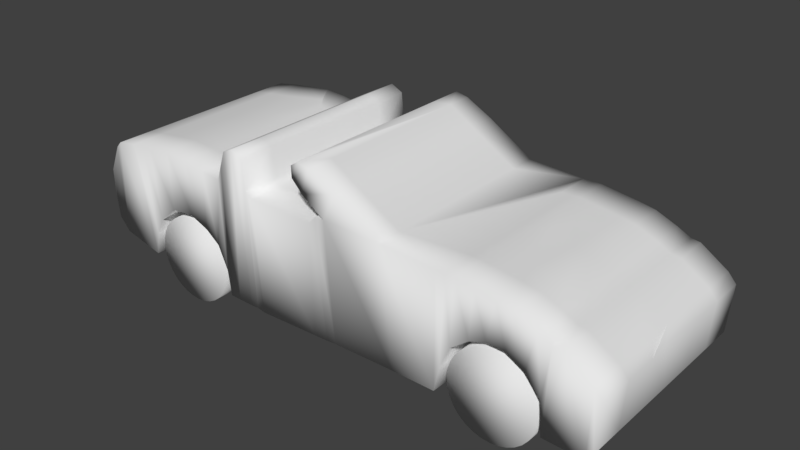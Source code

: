 # Source: Car3.blend  (saved by Blender 2.79.0; exported with 4.5.12 LTS)
import bpy
from mathutils import Matrix  # noqa: F401  (used for matrix-valued properties, if any)

bpy.ops.wm.read_factory_settings(use_empty=True)
scene = bpy.context.scene
scene.name = 'Scene'

# ---- collections
col_collection_1 = bpy.data.collections.new('Collection 1'); scene.collection.children.link(col_collection_1)

# ---- materials (node trees are filled in below, after node groups)
mat_car = bpy.data.materials.new('Car')
mat_car.alpha_threshold = 0.0
mat_car.use_transparent_shadow = False
mat_car.roughness = 0.5
mat_car.line_color = (0.0, 0.0, 0.0, 1.0)

# ---- material node trees

# ---- world
world_world = bpy.data.worlds.new('World'); scene.world = world_world
world_world.color = (0.05088, 0.05088, 0.05088)
world_world.use_sun_shadow = False
world_world.sun_shadow_jitter_overblur = 0.0
world_world.cycles.sampling_method = 'MANUAL'

# ---- meshes
me_cylinder_003 = bpy.data.meshes.new('Cylinder.003')
me_cylinder_003.from_pydata([(0.0, 0.6185, -0.2641), (0.0, 0.6185, 0.2641), (0.1207, 0.6066, -0.2641), (0.1207, 0.6066, 0.2641), (0.2367, 0.5714, -0.2641), (0.2367, 0.5714, 0.2641), (0.3436, 0.5143, -0.2641), (0.3436, 0.5143, 0.2641), (0.4374, 0.4374, -0.2641), (0.4374, 0.4374, 0.2641), (0.5143, 0.3436, -0.2641), (0.5143, 0.3436, 0.2641), (0.5714, 0.2367, -0.2641), (0.5714, 0.2367, 0.2641), (0.6066, 0.1207, -0.2641), (0.6066, 0.1207, 0.2641), (0.6185, 4.67e-08, -0.2641), (0.6185, 4.67e-08, 0.2641), (0.6066, -0.1207, -0.2641), (0.6066, -0.1207, 0.2641), (0.5714, -0.2367, -0.2641), (0.5714, -0.2367, 0.2641), (0.5143, -0.3436, -0.2641), (0.5143, -0.3436, 0.2641), (0.4374, -0.4374, -0.2641), (0.4374, -0.4374, 0.2641), (0.3436, -0.5143, -0.2641), (0.3436, -0.5143, 0.2641), (0.2367, -0.5714, -0.2641), (0.2367, -0.5714, 0.2641), (0.1207, -0.6066, -0.2641), (0.1207, -0.6066, 0.2641), (-2.015e-07, -0.6185, -0.2641), (-2.015e-07, -0.6185, 0.2641), (-0.1207, -0.6066, -0.2641), (-0.1207, -0.6066, 0.2641), (-0.2367, -0.5714, -0.2641), (-0.2367, -0.5714, 0.2641), (-0.3436, -0.5143, -0.2641), (-0.3436, -0.5143, 0.2641), (-0.4374, -0.4374, -0.2641), (-0.4374, -0.4374, 0.2641), (-0.5143, -0.3436, -0.2641), (-0.5143, -0.3436, 0.2641), (-0.5714, -0.2367, -0.2641), (-0.5714, -0.2367, 0.2641), (-0.6066, -0.1207, -0.2641), (-0.6066, -0.1207, 0.2641), (-0.6185, 5.973e-07, -0.2641), (-0.6185, 5.973e-07, 0.2641), (-0.6066, 0.1207, -0.2641), (-0.6066, 0.1207, 0.2641), (-0.5714, 0.2367, -0.2641), (-0.5714, 0.2367, 0.2641), (-0.5143, 0.3436, -0.2641), (-0.5143, 0.3436, 0.2641), (-0.4374, 0.4374, -0.2641), (-0.4374, 0.4374, 0.2641), (-0.3436, 0.5143, -0.2641), (-0.3436, 0.5143, 0.2641), (-0.2367, 0.5714, -0.2641), (-0.2367, 0.5714, 0.2641), (-0.1207, 0.6066, -0.2641), (-0.1207, 0.6066, 0.2641)], [], [(0, 1, 3, 2), (2, 3, 5, 4), (4, 5, 7, 6), (6, 7, 9, 8), (8, 9, 11, 10), (10, 11, 13, 12), (12, 13, 15, 14), (14, 15, 17, 16), (16, 17, 19, 18), (18, 19, 21, 20), (20, 21, 23, 22), (22, 23, 25, 24), (24, 25, 27, 26), (26, 27, 29, 28), (28, 29, 31, 30), (30, 31, 33, 32), (32, 33, 35, 34), (34, 35, 37, 36), (36, 37, 39, 38), (38, 39, 41, 40), (40, 41, 43, 42), (42, 43, 45, 44), (44, 45, 47, 46), (46, 47, 49, 48), (48, 49, 51, 50), (50, 51, 53, 52), (52, 53, 55, 54), (54, 55, 57, 56), (56, 57, 59, 58), (58, 59, 61, 60), (3, 1, 63, 61, 59, 57, 55, 53, 51, 49, 47, 45, 43, 41, 39, 37, 35, 33, 31, 29, 27, 25, 23, 21, 19, 17, 15, 13, 11, 9, 7, 5), (60, 61, 63, 62), (62, 63, 1, 0), (0, 2, 4, 6, 8, 10, 12, 14, 16, 18, 20, 22, 24, 26, 28, 30, 32, 34, 36, 38, 40, 42, 44, 46, 48, 50, 52, 54, 56, 58, 60, 62)])
me_cylinder_003.polygons.foreach_set('use_smooth', [True] * 34)
_uv = me_cylinder_003.uv_layers.new(name='UVMap')
_uv.uv.foreach_set('vector', [0.1635, 0.6977, 0.1635, 0.9964, 0.1361, 0.9964, 0.1361, 0.6977, 0.1361, 0.6977, 0.1361, 0.9964, 0.1093, 0.9964, 0.1093, 0.6977, 0.1093, 0.6977, 0.1093, 0.9964, 0.08409, 0.9964, 0.08409, 0.6977, 0.08409, 0.6977, 0.08409, 0.9964, 0.06137, 0.9964, 0.06137, 0.6977, 0.06137, 0.6977, 0.06137, 0.9964, 0.04205, 0.9964, 0.04205, 0.6977, 0.2891, 0.6656, 0.2891, 1.0, 0.2549, 1.0, 0.2549, 0.6656, 0.2549, 0.6656, 0.2549, 1.0, 0.217, 1.0, 0.217, 0.6656, 0.217, 0.6656, 0.217, 1.0, 0.1767, 1.0, 0.1767, 0.6656, 0.1767, 0.6656, 0.1767, 1.0, 0.1356, 1.0, 0.1356, 0.6656, 0.1356, 0.6656, 0.1356, 1.0, 0.09526, 1.0, 0.09526, 0.6656, 0.09526, 0.6656, 0.09526, 1.0, 0.0573, 1.0, 0.0573, 0.6656, 0.0573, 0.6656, 0.0573, 1.0, 0.02314, 1.0, 0.02314, 0.6656, -0.001219, 0.995, -0.001219, 0.696, 0.01702, 0.696, 0.01702, 0.995, 0.01702, 0.995, 0.01702, 0.696, 0.03729, 0.696, 0.03729, 0.995, 0.03729, 0.995, 0.03729, 0.696, 0.05881, 0.696, 0.05881, 0.995, 0.05881, 0.995, 0.05881, 0.696, 0.08075, 0.696, 0.08075, 0.995, 0.08075, 0.995, 0.08075, 0.696, 0.1023, 0.696, 0.1023, 0.995, 0.1023, 0.995, 0.1023, 0.696, 0.1225, 0.696, 0.1225, 0.995, 0.1225, 0.995, 0.1225, 0.696, 0.1408, 0.696, 0.1408, 0.995, 0.1408, 0.995, 0.1408, 0.696, 0.1563, 0.696, 0.1563, 0.995, 0.1563, 0.995, 0.1563, 0.696, 0.1745, 0.696, 0.1745, 0.995, 0.1745, 0.995, 0.1745, 0.696, 0.1948, 0.696, 0.1948, 0.995, 0.1948, 0.995, 0.1948, 0.696, 0.2163, 0.696, 0.2163, 0.995, 0.2163, 0.995, 0.2163, 0.696, 0.2383, 0.696, 0.2383, 0.995, 0.2383, 0.995, 0.2383, 0.696, 0.2598, 0.696, 0.2598, 0.995, 0.2598, 0.995, 0.2598, 0.696, 0.28, 0.696, 0.28, 0.995, 0.28, 0.995, 0.28, 0.696, 0.2983, 0.696, 0.2983, 0.995, 0.2983, 0.995, 0.2983, 0.696, 0.3138, 0.696, 0.3138, 0.995, 0.2575, 0.6977, 0.2575, 0.9964, 0.2382, 0.9964, 0.2382, 0.6977, 0.2382, 0.6977, 0.2382, 0.9964, 0.2155, 0.9964, 0.2155, 0.6977, 0.7356, 0.2933, 0.7155, 0.288, 0.6965, 0.2776, 0.6794, 0.2625, 0.6649, 0.2433, 0.6535, 0.2207, 0.6456, 0.1956, 0.6416, 0.1689, 0.6416, 0.1418, 0.6456, 0.1151, 0.6535, 0.09, 0.6649, 0.06741, 0.6794, 0.04819, 0.6965, 0.03309, 0.7155, 0.0227, 0.7356, 0.01739, 0.7562, 0.01739, 0.7763, 0.0227, 0.7953, 0.03309, 0.8124, 0.04819, 0.8269, 0.06741, 0.8383, 0.09, 0.8462, 0.1151, 0.8502, 0.1418, 0.8502, 0.1689, 0.8462, 0.1956, 0.8383, 0.2207, 0.8269, 0.2433, 0.8124, 0.2625, 0.7953, 0.2776, 0.7763, 0.288, 0.7562, 0.2933, 0.2155, 0.6977, 0.2155, 0.9964, 0.1903, 0.9964, 0.1903, 0.6977, 0.1903, 0.6977, 0.1903, 0.9964, 0.1635, 0.9964, 0.1635, 0.6977, 0.6394, 0.1708, 0.6394, 0.1437, 0.6434, 0.1171, 0.6511, 0.09199, 0.6624, 0.06942, 0.6768, 0.05023, 0.6937, 0.03515, 0.7125, 0.02476, 0.7325, 0.01946, 0.7528, 0.01946, 0.7727, 0.02476, 0.7915, 0.03515, 0.8084, 0.05023, 0.8228, 0.06942, 0.8341, 0.09199, 0.8419, 0.1171, 0.8459, 0.1437, 0.8459, 0.1708, 0.8419, 0.1975, 0.8341, 0.2225, 0.8228, 0.2451, 0.8084, 0.2643, 0.7915, 0.2794, 0.7727, 0.2898, 0.7528, 0.2951, 0.7325, 0.2951, 0.7125, 0.2898, 0.6937, 0.2794, 0.6768, 0.2643, 0.6624, 0.2451, 0.6511, 0.2225, 0.6434, 0.1975])
me_cylinder_003.use_remesh_preserve_volume = False
me_cylinder_003.use_remesh_preserve_attributes = False
me_cylinder_003.use_mirror_vertex_groups = False
me_cylinder_003.update()
me_cylinder_002 = bpy.data.meshes.new('Cylinder.002')
me_cylinder_002.from_pydata([(0.0, 0.6185, -0.2641), (0.0, 0.6185, 0.2641), (0.1207, 0.6066, -0.2641), (0.1207, 0.6066, 0.2641), (0.2367, 0.5714, -0.2641), (0.2367, 0.5714, 0.2641), (0.3436, 0.5143, -0.2641), (0.3436, 0.5143, 0.2641), (0.4374, 0.4374, -0.2641), (0.4374, 0.4374, 0.2641), (0.5143, 0.3436, -0.2641), (0.5143, 0.3436, 0.2641), (0.5714, 0.2367, -0.2641), (0.5714, 0.2367, 0.2641), (0.6066, 0.1207, -0.2641), (0.6066, 0.1207, 0.2641), (0.6185, 4.67e-08, -0.2641), (0.6185, 4.67e-08, 0.2641), (0.6066, -0.1207, -0.2641), (0.6066, -0.1207, 0.2641), (0.5714, -0.2367, -0.2641), (0.5714, -0.2367, 0.2641), (0.5143, -0.3436, -0.2641), (0.5143, -0.3436, 0.2641), (0.4374, -0.4374, -0.2641), (0.4374, -0.4374, 0.2641), (0.3436, -0.5143, -0.2641), (0.3436, -0.5143, 0.2641), (0.2367, -0.5714, -0.2641), (0.2367, -0.5714, 0.2641), (0.1207, -0.6066, -0.2641), (0.1207, -0.6066, 0.2641), (-2.015e-07, -0.6185, -0.2641), (-2.015e-07, -0.6185, 0.2641), (-0.1207, -0.6066, -0.2641), (-0.1207, -0.6066, 0.2641), (-0.2367, -0.5714, -0.2641), (-0.2367, -0.5714, 0.2641), (-0.3436, -0.5143, -0.2641), (-0.3436, -0.5143, 0.2641), (-0.4374, -0.4374, -0.2641), (-0.4374, -0.4374, 0.2641), (-0.5143, -0.3436, -0.2641), (-0.5143, -0.3436, 0.2641), (-0.5714, -0.2367, -0.2641), (-0.5714, -0.2367, 0.2641), (-0.6066, -0.1207, -0.2641), (-0.6066, -0.1207, 0.2641), (-0.6185, 5.973e-07, -0.2641), (-0.6185, 5.973e-07, 0.2641), (-0.6066, 0.1207, -0.2641), (-0.6066, 0.1207, 0.2641), (-0.5714, 0.2367, -0.2641), (-0.5714, 0.2367, 0.2641), (-0.5143, 0.3436, -0.2641), (-0.5143, 0.3436, 0.2641), (-0.4374, 0.4374, -0.2641), (-0.4374, 0.4374, 0.2641), (-0.3436, 0.5143, -0.2641), (-0.3436, 0.5143, 0.2641), (-0.2367, 0.5714, -0.2641), (-0.2367, 0.5714, 0.2641), (-0.1207, 0.6066, -0.2641), (-0.1207, 0.6066, 0.2641)], [], [(0, 1, 3, 2), (2, 3, 5, 4), (4, 5, 7, 6), (6, 7, 9, 8), (8, 9, 11, 10), (10, 11, 13, 12), (12, 13, 15, 14), (14, 15, 17, 16), (16, 17, 19, 18), (18, 19, 21, 20), (20, 21, 23, 22), (22, 23, 25, 24), (24, 25, 27, 26), (26, 27, 29, 28), (28, 29, 31, 30), (30, 31, 33, 32), (32, 33, 35, 34), (34, 35, 37, 36), (36, 37, 39, 38), (38, 39, 41, 40), (40, 41, 43, 42), (42, 43, 45, 44), (44, 45, 47, 46), (46, 47, 49, 48), (48, 49, 51, 50), (50, 51, 53, 52), (52, 53, 55, 54), (54, 55, 57, 56), (56, 57, 59, 58), (58, 59, 61, 60), (3, 1, 63, 61, 59, 57, 55, 53, 51, 49, 47, 45, 43, 41, 39, 37, 35, 33, 31, 29, 27, 25, 23, 21, 19, 17, 15, 13, 11, 9, 7, 5), (60, 61, 63, 62), (62, 63, 1, 0), (0, 2, 4, 6, 8, 10, 12, 14, 16, 18, 20, 22, 24, 26, 28, 30, 32, 34, 36, 38, 40, 42, 44, 46, 48, 50, 52, 54, 56, 58, 60, 62)])
me_cylinder_002.polygons.foreach_set('use_smooth', [True] * 34)
_uv = me_cylinder_002.uv_layers.new(name='UVMap')
_uv.uv.foreach_set('vector', [0.1635, 0.6977, 0.1635, 0.9964, 0.1361, 0.9964, 0.1361, 0.6977, 0.1361, 0.6977, 0.1361, 0.9964, 0.1093, 0.9964, 0.1093, 0.6977, 0.1093, 0.6977, 0.1093, 0.9964, 0.08409, 0.9964, 0.08409, 0.6977, 0.08409, 0.6977, 0.08409, 0.9964, 0.06137, 0.9964, 0.06137, 0.6977, 0.06137, 0.6977, 0.06137, 0.9964, 0.04205, 0.9964, 0.04205, 0.6977, 0.2891, 0.6656, 0.2891, 1.0, 0.2549, 1.0, 0.2549, 0.6656, 0.2549, 0.6656, 0.2549, 1.0, 0.217, 1.0, 0.217, 0.6656, 0.217, 0.6656, 0.217, 1.0, 0.1767, 1.0, 0.1767, 0.6656, 0.1767, 0.6656, 0.1767, 1.0, 0.1356, 1.0, 0.1356, 0.6656, 0.1356, 0.6656, 0.1356, 1.0, 0.09526, 1.0, 0.09526, 0.6656, 0.09526, 0.6656, 0.09526, 1.0, 0.0573, 1.0, 0.0573, 0.6656, 0.0573, 0.6656, 0.0573, 1.0, 0.02314, 1.0, 0.02314, 0.6656, -0.001219, 0.995, -0.001219, 0.696, 0.01702, 0.696, 0.01702, 0.995, 0.01702, 0.995, 0.01702, 0.696, 0.03729, 0.696, 0.03729, 0.995, 0.03729, 0.995, 0.03729, 0.696, 0.05881, 0.696, 0.05881, 0.995, 0.05881, 0.995, 0.05881, 0.696, 0.08075, 0.696, 0.08075, 0.995, 0.08075, 0.995, 0.08075, 0.696, 0.1023, 0.696, 0.1023, 0.995, 0.1023, 0.995, 0.1023, 0.696, 0.1225, 0.696, 0.1225, 0.995, 0.1225, 0.995, 0.1225, 0.696, 0.1408, 0.696, 0.1408, 0.995, 0.1408, 0.995, 0.1408, 0.696, 0.1563, 0.696, 0.1563, 0.995, 0.1563, 0.995, 0.1563, 0.696, 0.1745, 0.696, 0.1745, 0.995, 0.1745, 0.995, 0.1745, 0.696, 0.1948, 0.696, 0.1948, 0.995, 0.1948, 0.995, 0.1948, 0.696, 0.2163, 0.696, 0.2163, 0.995, 0.2163, 0.995, 0.2163, 0.696, 0.2383, 0.696, 0.2383, 0.995, 0.2383, 0.995, 0.2383, 0.696, 0.2598, 0.696, 0.2598, 0.995, 0.2598, 0.995, 0.2598, 0.696, 0.28, 0.696, 0.28, 0.995, 0.28, 0.995, 0.28, 0.696, 0.2983, 0.696, 0.2983, 0.995, 0.2983, 0.995, 0.2983, 0.696, 0.3138, 0.696, 0.3138, 0.995, 0.2575, 0.6977, 0.2575, 0.9964, 0.2382, 0.9964, 0.2382, 0.6977, 0.2382, 0.6977, 0.2382, 0.9964, 0.2155, 0.9964, 0.2155, 0.6977, 0.7356, 0.2933, 0.7155, 0.288, 0.6965, 0.2776, 0.6794, 0.2625, 0.6649, 0.2433, 0.6535, 0.2207, 0.6456, 0.1956, 0.6416, 0.1689, 0.6416, 0.1418, 0.6456, 0.1151, 0.6535, 0.09, 0.6649, 0.06741, 0.6794, 0.04819, 0.6965, 0.03309, 0.7155, 0.0227, 0.7356, 0.01739, 0.7562, 0.01739, 0.7763, 0.0227, 0.7953, 0.03309, 0.8124, 0.04819, 0.8269, 0.06741, 0.8383, 0.09, 0.8462, 0.1151, 0.8502, 0.1418, 0.8502, 0.1689, 0.8462, 0.1956, 0.8383, 0.2207, 0.8269, 0.2433, 0.8124, 0.2625, 0.7953, 0.2776, 0.7763, 0.288, 0.7562, 0.2933, 0.2155, 0.6977, 0.2155, 0.9964, 0.1903, 0.9964, 0.1903, 0.6977, 0.1903, 0.6977, 0.1903, 0.9964, 0.1635, 0.9964, 0.1635, 0.6977, 0.6394, 0.1708, 0.6394, 0.1437, 0.6434, 0.1171, 0.6511, 0.09199, 0.6624, 0.06942, 0.6768, 0.05023, 0.6937, 0.03515, 0.7125, 0.02476, 0.7325, 0.01946, 0.7528, 0.01946, 0.7727, 0.02476, 0.7915, 0.03515, 0.8084, 0.05023, 0.8228, 0.06942, 0.8341, 0.09199, 0.8419, 0.1171, 0.8459, 0.1437, 0.8459, 0.1708, 0.8419, 0.1975, 0.8341, 0.2225, 0.8228, 0.2451, 0.8084, 0.2643, 0.7915, 0.2794, 0.7727, 0.2898, 0.7528, 0.2951, 0.7325, 0.2951, 0.7125, 0.2898, 0.6937, 0.2794, 0.6768, 0.2643, 0.6624, 0.2451, 0.6511, 0.2225, 0.6434, 0.1975])
me_cylinder_002.use_remesh_preserve_volume = False
me_cylinder_002.use_remesh_preserve_attributes = False
me_cylinder_002.use_mirror_vertex_groups = False
me_cylinder_002.update()
me_cylinder_001 = bpy.data.meshes.new('Cylinder.001')
me_cylinder_001.from_pydata([(0.0, 0.6185, -0.2641), (0.0, 0.6185, 0.2641), (0.1207, 0.6066, -0.2641), (0.1207, 0.6066, 0.2641), (0.2367, 0.5714, -0.2641), (0.2367, 0.5714, 0.2641), (0.3436, 0.5143, -0.2641), (0.3436, 0.5143, 0.2641), (0.4374, 0.4374, -0.2641), (0.4374, 0.4374, 0.2641), (0.5143, 0.3436, -0.2641), (0.5143, 0.3436, 0.2641), (0.5714, 0.2367, -0.2641), (0.5714, 0.2367, 0.2641), (0.6066, 0.1207, -0.2641), (0.6066, 0.1207, 0.2641), (0.6185, 4.67e-08, -0.2641), (0.6185, 4.67e-08, 0.2641), (0.6066, -0.1207, -0.2641), (0.6066, -0.1207, 0.2641), (0.5714, -0.2367, -0.2641), (0.5714, -0.2367, 0.2641), (0.5143, -0.3436, -0.2641), (0.5143, -0.3436, 0.2641), (0.4374, -0.4374, -0.2641), (0.4374, -0.4374, 0.2641), (0.3436, -0.5143, -0.2641), (0.3436, -0.5143, 0.2641), (0.2367, -0.5714, -0.2641), (0.2367, -0.5714, 0.2641), (0.1207, -0.6066, -0.2641), (0.1207, -0.6066, 0.2641), (-2.015e-07, -0.6185, -0.2641), (-2.015e-07, -0.6185, 0.2641), (-0.1207, -0.6066, -0.2641), (-0.1207, -0.6066, 0.2641), (-0.2367, -0.5714, -0.2641), (-0.2367, -0.5714, 0.2641), (-0.3436, -0.5143, -0.2641), (-0.3436, -0.5143, 0.2641), (-0.4374, -0.4374, -0.2641), (-0.4374, -0.4374, 0.2641), (-0.5143, -0.3436, -0.2641), (-0.5143, -0.3436, 0.2641), (-0.5714, -0.2367, -0.2641), (-0.5714, -0.2367, 0.2641), (-0.6066, -0.1207, -0.2641), (-0.6066, -0.1207, 0.2641), (-0.6185, 5.973e-07, -0.2641), (-0.6185, 5.973e-07, 0.2641), (-0.6066, 0.1207, -0.2641), (-0.6066, 0.1207, 0.2641), (-0.5714, 0.2367, -0.2641), (-0.5714, 0.2367, 0.2641), (-0.5143, 0.3436, -0.2641), (-0.5143, 0.3436, 0.2641), (-0.4374, 0.4374, -0.2641), (-0.4374, 0.4374, 0.2641), (-0.3436, 0.5143, -0.2641), (-0.3436, 0.5143, 0.2641), (-0.2367, 0.5714, -0.2641), (-0.2367, 0.5714, 0.2641), (-0.1207, 0.6066, -0.2641), (-0.1207, 0.6066, 0.2641)], [], [(0, 1, 3, 2), (2, 3, 5, 4), (4, 5, 7, 6), (6, 7, 9, 8), (8, 9, 11, 10), (10, 11, 13, 12), (12, 13, 15, 14), (14, 15, 17, 16), (16, 17, 19, 18), (18, 19, 21, 20), (20, 21, 23, 22), (22, 23, 25, 24), (24, 25, 27, 26), (26, 27, 29, 28), (28, 29, 31, 30), (30, 31, 33, 32), (32, 33, 35, 34), (34, 35, 37, 36), (36, 37, 39, 38), (38, 39, 41, 40), (40, 41, 43, 42), (42, 43, 45, 44), (44, 45, 47, 46), (46, 47, 49, 48), (48, 49, 51, 50), (50, 51, 53, 52), (52, 53, 55, 54), (54, 55, 57, 56), (56, 57, 59, 58), (58, 59, 61, 60), (3, 1, 63, 61, 59, 57, 55, 53, 51, 49, 47, 45, 43, 41, 39, 37, 35, 33, 31, 29, 27, 25, 23, 21, 19, 17, 15, 13, 11, 9, 7, 5), (60, 61, 63, 62), (62, 63, 1, 0), (0, 2, 4, 6, 8, 10, 12, 14, 16, 18, 20, 22, 24, 26, 28, 30, 32, 34, 36, 38, 40, 42, 44, 46, 48, 50, 52, 54, 56, 58, 60, 62)])
me_cylinder_001.polygons.foreach_set('use_smooth', [True] * 34)
_uv = me_cylinder_001.uv_layers.new(name='UVMap')
_uv.uv.foreach_set('vector', [0.1635, 0.6977, 0.1635, 0.9964, 0.1361, 0.9964, 0.1361, 0.6977, 0.1361, 0.6977, 0.1361, 0.9964, 0.1093, 0.9964, 0.1093, 0.6977, 0.1093, 0.6977, 0.1093, 0.9964, 0.08409, 0.9964, 0.08409, 0.6977, 0.08409, 0.6977, 0.08409, 0.9964, 0.06137, 0.9964, 0.06137, 0.6977, 0.06137, 0.6977, 0.06137, 0.9964, 0.04205, 0.9964, 0.04205, 0.6977, 0.2891, 0.6656, 0.2891, 1.0, 0.2549, 1.0, 0.2549, 0.6656, 0.2549, 0.6656, 0.2549, 1.0, 0.217, 1.0, 0.217, 0.6656, 0.217, 0.6656, 0.217, 1.0, 0.1767, 1.0, 0.1767, 0.6656, 0.1767, 0.6656, 0.1767, 1.0, 0.1356, 1.0, 0.1356, 0.6656, 0.1356, 0.6656, 0.1356, 1.0, 0.09526, 1.0, 0.09526, 0.6656, 0.09526, 0.6656, 0.09526, 1.0, 0.0573, 1.0, 0.0573, 0.6656, 0.0573, 0.6656, 0.0573, 1.0, 0.02314, 1.0, 0.02314, 0.6656, -0.001219, 0.995, -0.001219, 0.696, 0.01702, 0.696, 0.01702, 0.995, 0.01702, 0.995, 0.01702, 0.696, 0.03729, 0.696, 0.03729, 0.995, 0.03729, 0.995, 0.03729, 0.696, 0.05881, 0.696, 0.05881, 0.995, 0.05881, 0.995, 0.05881, 0.696, 0.08075, 0.696, 0.08075, 0.995, 0.08075, 0.995, 0.08075, 0.696, 0.1023, 0.696, 0.1023, 0.995, 0.1023, 0.995, 0.1023, 0.696, 0.1225, 0.696, 0.1225, 0.995, 0.1225, 0.995, 0.1225, 0.696, 0.1408, 0.696, 0.1408, 0.995, 0.1408, 0.995, 0.1408, 0.696, 0.1563, 0.696, 0.1563, 0.995, 0.1563, 0.995, 0.1563, 0.696, 0.1745, 0.696, 0.1745, 0.995, 0.1745, 0.995, 0.1745, 0.696, 0.1948, 0.696, 0.1948, 0.995, 0.1948, 0.995, 0.1948, 0.696, 0.2163, 0.696, 0.2163, 0.995, 0.2163, 0.995, 0.2163, 0.696, 0.2383, 0.696, 0.2383, 0.995, 0.2383, 0.995, 0.2383, 0.696, 0.2598, 0.696, 0.2598, 0.995, 0.2598, 0.995, 0.2598, 0.696, 0.28, 0.696, 0.28, 0.995, 0.28, 0.995, 0.28, 0.696, 0.2983, 0.696, 0.2983, 0.995, 0.2983, 0.995, 0.2983, 0.696, 0.3138, 0.696, 0.3138, 0.995, 0.2575, 0.6977, 0.2575, 0.9964, 0.2382, 0.9964, 0.2382, 0.6977, 0.2382, 0.6977, 0.2382, 0.9964, 0.2155, 0.9964, 0.2155, 0.6977, 0.7356, 0.2933, 0.7155, 0.288, 0.6965, 0.2776, 0.6794, 0.2625, 0.6649, 0.2433, 0.6535, 0.2207, 0.6456, 0.1956, 0.6416, 0.1689, 0.6416, 0.1418, 0.6456, 0.1151, 0.6535, 0.09, 0.6649, 0.06741, 0.6794, 0.04819, 0.6965, 0.03309, 0.7155, 0.0227, 0.7356, 0.01739, 0.7562, 0.01739, 0.7763, 0.0227, 0.7953, 0.03309, 0.8124, 0.04819, 0.8269, 0.06741, 0.8383, 0.09, 0.8462, 0.1151, 0.8502, 0.1418, 0.8502, 0.1689, 0.8462, 0.1956, 0.8383, 0.2207, 0.8269, 0.2433, 0.8124, 0.2625, 0.7953, 0.2776, 0.7763, 0.288, 0.7562, 0.2933, 0.2155, 0.6977, 0.2155, 0.9964, 0.1903, 0.9964, 0.1903, 0.6977, 0.1903, 0.6977, 0.1903, 0.9964, 0.1635, 0.9964, 0.1635, 0.6977, 0.6394, 0.1708, 0.6394, 0.1437, 0.6434, 0.1171, 0.6511, 0.09199, 0.6624, 0.06942, 0.6768, 0.05023, 0.6937, 0.03515, 0.7125, 0.02476, 0.7325, 0.01946, 0.7528, 0.01946, 0.7727, 0.02476, 0.7915, 0.03515, 0.8084, 0.05023, 0.8228, 0.06942, 0.8341, 0.09199, 0.8419, 0.1171, 0.8459, 0.1437, 0.8459, 0.1708, 0.8419, 0.1975, 0.8341, 0.2225, 0.8228, 0.2451, 0.8084, 0.2643, 0.7915, 0.2794, 0.7727, 0.2898, 0.7528, 0.2951, 0.7325, 0.2951, 0.7125, 0.2898, 0.6937, 0.2794, 0.6768, 0.2643, 0.6624, 0.2451, 0.6511, 0.2225, 0.6434, 0.1975])
me_cylinder_001.use_remesh_preserve_volume = False
me_cylinder_001.use_remesh_preserve_attributes = False
me_cylinder_001.use_mirror_vertex_groups = False
me_cylinder_001.update()
me_cylinder = bpy.data.meshes.new('Cylinder')
me_cylinder.from_pydata([(0.0, 0.6185, -0.2641), (0.0, 0.6185, 0.2641), (0.1207, 0.6066, -0.2641), (0.1207, 0.6066, 0.2641), (0.2367, 0.5714, -0.2641), (0.2367, 0.5714, 0.2641), (0.3436, 0.5143, -0.2641), (0.3436, 0.5143, 0.2641), (0.4374, 0.4374, -0.2641), (0.4374, 0.4374, 0.2641), (0.5143, 0.3436, -0.2641), (0.5143, 0.3436, 0.2641), (0.5714, 0.2367, -0.2641), (0.5714, 0.2367, 0.2641), (0.6066, 0.1207, -0.2641), (0.6066, 0.1207, 0.2641), (0.6185, 4.67e-08, -0.2641), (0.6185, 4.67e-08, 0.2641), (0.6066, -0.1207, -0.2641), (0.6066, -0.1207, 0.2641), (0.5714, -0.2367, -0.2641), (0.5714, -0.2367, 0.2641), (0.5143, -0.3436, -0.2641), (0.5143, -0.3436, 0.2641), (0.4374, -0.4374, -0.2641), (0.4374, -0.4374, 0.2641), (0.3436, -0.5143, -0.2641), (0.3436, -0.5143, 0.2641), (0.2367, -0.5714, -0.2641), (0.2367, -0.5714, 0.2641), (0.1207, -0.6066, -0.2641), (0.1207, -0.6066, 0.2641), (-2.015e-07, -0.6185, -0.2641), (-2.015e-07, -0.6185, 0.2641), (-0.1207, -0.6066, -0.2641), (-0.1207, -0.6066, 0.2641), (-0.2367, -0.5714, -0.2641), (-0.2367, -0.5714, 0.2641), (-0.3436, -0.5143, -0.2641), (-0.3436, -0.5143, 0.2641), (-0.4374, -0.4374, -0.2641), (-0.4374, -0.4374, 0.2641), (-0.5143, -0.3436, -0.2641), (-0.5143, -0.3436, 0.2641), (-0.5714, -0.2367, -0.2641), (-0.5714, -0.2367, 0.2641), (-0.6066, -0.1207, -0.2641), (-0.6066, -0.1207, 0.2641), (-0.6185, 5.973e-07, -0.2641), (-0.6185, 5.973e-07, 0.2641), (-0.6066, 0.1207, -0.2641), (-0.6066, 0.1207, 0.2641), (-0.5714, 0.2367, -0.2641), (-0.5714, 0.2367, 0.2641), (-0.5143, 0.3436, -0.2641), (-0.5143, 0.3436, 0.2641), (-0.4374, 0.4374, -0.2641), (-0.4374, 0.4374, 0.2641), (-0.3436, 0.5143, -0.2641), (-0.3436, 0.5143, 0.2641), (-0.2367, 0.5714, -0.2641), (-0.2367, 0.5714, 0.2641), (-0.1207, 0.6066, -0.2641), (-0.1207, 0.6066, 0.2641)], [], [(0, 1, 3, 2), (2, 3, 5, 4), (4, 5, 7, 6), (6, 7, 9, 8), (8, 9, 11, 10), (10, 11, 13, 12), (12, 13, 15, 14), (14, 15, 17, 16), (16, 17, 19, 18), (18, 19, 21, 20), (20, 21, 23, 22), (22, 23, 25, 24), (24, 25, 27, 26), (26, 27, 29, 28), (28, 29, 31, 30), (30, 31, 33, 32), (32, 33, 35, 34), (34, 35, 37, 36), (36, 37, 39, 38), (38, 39, 41, 40), (40, 41, 43, 42), (42, 43, 45, 44), (44, 45, 47, 46), (46, 47, 49, 48), (48, 49, 51, 50), (50, 51, 53, 52), (52, 53, 55, 54), (54, 55, 57, 56), (56, 57, 59, 58), (58, 59, 61, 60), (3, 1, 63, 61, 59, 57, 55, 53, 51, 49, 47, 45, 43, 41, 39, 37, 35, 33, 31, 29, 27, 25, 23, 21, 19, 17, 15, 13, 11, 9, 7, 5), (60, 61, 63, 62), (62, 63, 1, 0), (0, 2, 4, 6, 8, 10, 12, 14, 16, 18, 20, 22, 24, 26, 28, 30, 32, 34, 36, 38, 40, 42, 44, 46, 48, 50, 52, 54, 56, 58, 60, 62)])
me_cylinder.polygons.foreach_set('use_smooth', [True] * 34)
_uv = me_cylinder.uv_layers.new(name='UVMap')
_uv.uv.foreach_set('vector', [0.1635, 0.6977, 0.1635, 0.9964, 0.1361, 0.9964, 0.1361, 0.6977, 0.1361, 0.6977, 0.1361, 0.9964, 0.1093, 0.9964, 0.1093, 0.6977, 0.1093, 0.6977, 0.1093, 0.9964, 0.08409, 0.9964, 0.08409, 0.6977, 0.08409, 0.6977, 0.08409, 0.9964, 0.06137, 0.9964, 0.06137, 0.6977, 0.06137, 0.6977, 0.06137, 0.9964, 0.04205, 0.9964, 0.04205, 0.6977, 0.2891, 0.6656, 0.2891, 1.0, 0.2549, 1.0, 0.2549, 0.6656, 0.2549, 0.6656, 0.2549, 1.0, 0.217, 1.0, 0.217, 0.6656, 0.217, 0.6656, 0.217, 1.0, 0.1767, 1.0, 0.1767, 0.6656, 0.1767, 0.6656, 0.1767, 1.0, 0.1356, 1.0, 0.1356, 0.6656, 0.1356, 0.6656, 0.1356, 1.0, 0.09526, 1.0, 0.09526, 0.6656, 0.09526, 0.6656, 0.09526, 1.0, 0.0573, 1.0, 0.0573, 0.6656, 0.0573, 0.6656, 0.0573, 1.0, 0.02314, 1.0, 0.02314, 0.6656, -0.001219, 0.995, -0.001219, 0.696, 0.01702, 0.696, 0.01702, 0.995, 0.01702, 0.995, 0.01702, 0.696, 0.03729, 0.696, 0.03729, 0.995, 0.03729, 0.995, 0.03729, 0.696, 0.05881, 0.696, 0.05881, 0.995, 0.05881, 0.995, 0.05881, 0.696, 0.08075, 0.696, 0.08075, 0.995, 0.08075, 0.995, 0.08075, 0.696, 0.1023, 0.696, 0.1023, 0.995, 0.1023, 0.995, 0.1023, 0.696, 0.1225, 0.696, 0.1225, 0.995, 0.1225, 0.995, 0.1225, 0.696, 0.1408, 0.696, 0.1408, 0.995, 0.1408, 0.995, 0.1408, 0.696, 0.1563, 0.696, 0.1563, 0.995, 0.1563, 0.995, 0.1563, 0.696, 0.1745, 0.696, 0.1745, 0.995, 0.1745, 0.995, 0.1745, 0.696, 0.1948, 0.696, 0.1948, 0.995, 0.1948, 0.995, 0.1948, 0.696, 0.2163, 0.696, 0.2163, 0.995, 0.2163, 0.995, 0.2163, 0.696, 0.2383, 0.696, 0.2383, 0.995, 0.2383, 0.995, 0.2383, 0.696, 0.2598, 0.696, 0.2598, 0.995, 0.2598, 0.995, 0.2598, 0.696, 0.28, 0.696, 0.28, 0.995, 0.28, 0.995, 0.28, 0.696, 0.2983, 0.696, 0.2983, 0.995, 0.2983, 0.995, 0.2983, 0.696, 0.3138, 0.696, 0.3138, 0.995, 0.2575, 0.6977, 0.2575, 0.9964, 0.2382, 0.9964, 0.2382, 0.6977, 0.2382, 0.6977, 0.2382, 0.9964, 0.2155, 0.9964, 0.2155, 0.6977, 0.7356, 0.2933, 0.7155, 0.288, 0.6965, 0.2776, 0.6794, 0.2625, 0.6649, 0.2433, 0.6535, 0.2207, 0.6456, 0.1956, 0.6416, 0.1689, 0.6416, 0.1418, 0.6456, 0.1151, 0.6535, 0.09, 0.6649, 0.06741, 0.6794, 0.04819, 0.6965, 0.03309, 0.7155, 0.0227, 0.7356, 0.01739, 0.7562, 0.01739, 0.7763, 0.0227, 0.7953, 0.03309, 0.8124, 0.04819, 0.8269, 0.06741, 0.8383, 0.09, 0.8462, 0.1151, 0.8502, 0.1418, 0.8502, 0.1689, 0.8462, 0.1956, 0.8383, 0.2207, 0.8269, 0.2433, 0.8124, 0.2625, 0.7953, 0.2776, 0.7763, 0.288, 0.7562, 0.2933, 0.2155, 0.6977, 0.2155, 0.9964, 0.1903, 0.9964, 0.1903, 0.6977, 0.1903, 0.6977, 0.1903, 0.9964, 0.1635, 0.9964, 0.1635, 0.6977, 0.6394, 0.1708, 0.6394, 0.1437, 0.6434, 0.1171, 0.6511, 0.09199, 0.6624, 0.06942, 0.6768, 0.05023, 0.6937, 0.03515, 0.7125, 0.02476, 0.7325, 0.01946, 0.7528, 0.01946, 0.7727, 0.02476, 0.7915, 0.03515, 0.8084, 0.05023, 0.8228, 0.06942, 0.8341, 0.09199, 0.8419, 0.1171, 0.8459, 0.1437, 0.8459, 0.1708, 0.8419, 0.1975, 0.8341, 0.2225, 0.8228, 0.2451, 0.8084, 0.2643, 0.7915, 0.2794, 0.7727, 0.2898, 0.7528, 0.2951, 0.7325, 0.2951, 0.7125, 0.2898, 0.6937, 0.2794, 0.6768, 0.2643, 0.6624, 0.2451, 0.6511, 0.2225, 0.6434, 0.1975])
me_cylinder.use_remesh_preserve_volume = False
me_cylinder.use_remesh_preserve_attributes = False
me_cylinder.use_mirror_vertex_groups = False
me_cylinder.update()
me_cube = bpy.data.meshes.new('Cube')
me_cube.from_pydata([(-0.104, 1.535, -1.888), (-0.104, -1.535, -1.888), (-1.008, -1.535, -1.913), (-1.008, 1.535, -1.913), (-0.1407, 1.535, -0.324), (-0.1407, -1.535, -0.324), (-1.118, -1.535, -0.2996), (-1.118, 1.535, -0.2996), (-1.129, -1.535, -1.889), (-1.129, 1.535, -1.889), (-1.209, -1.535, -0.2405), (-1.209, 1.535, -0.2405), (-1.24, -1.535, -1.894), (-1.24, 1.535, -1.894), (-1.25, -1.535, 0.1784), (-1.25, 1.535, 0.1784), (-1.464, -1.535, -1.89), (-1.464, 1.535, -1.89), (-1.427, -1.535, 0.2655), (-1.427, 1.535, 0.2655), (-1.623, -1.535, -1.886), (-1.623, 1.535, -1.886), (-1.574, -1.535, 0.198), (-1.574, 1.535, 0.198), (-1.671, -1.535, -1.526), (-1.671, 1.535, -1.526), (-1.645, -1.535, -0.01344), (-1.645, 1.535, -0.01344), (-1.815, -1.535, -1.197), (-1.815, 1.535, -1.197), (-1.718, -1.535, -0.2386), (-1.718, 1.535, -0.2386), (-2.03, -1.535, -1.032), (-2.03, 1.535, -1.032), (-2.017, -1.535, -0.1968), (-2.017, 1.535, -0.1968), (-2.301, -1.535, -0.9201), (-2.301, 1.535, -0.9201), (-2.352, -1.535, -0.1441), (-2.352, 1.535, -0.1441), (-2.671, -1.535, -0.9554), (-2.671, 1.535, -0.9554), (-2.698, -1.535, -0.1204), (-2.698, 1.535, -0.1204), (-2.933, -1.535, -1.187), (-2.933, 1.535, -1.187), (-3.066, -1.535, -0.158), (-3.066, 1.535, -0.158), (-3.065, -1.535, -1.444), (-3.065, 1.535, -1.444), (-3.228, -1.535, -0.1789), (-3.228, 1.535, -0.1789), (-3.125, -1.535, -1.773), (-3.125, 1.535, -1.773), (-3.4, -1.535, -0.2011), (-3.4, 1.535, -0.2011), (-3.733, -1.535, -1.628), (-3.733, 1.535, -1.628), (-3.696, -1.535, -0.2506), (-3.696, 1.535, -0.2506), (-3.896, -1.535, -1.445), (-3.896, 1.535, -1.445), (-3.776, -1.535, -0.3389), (-3.776, 1.535, -0.3389), (-3.938, -1.535, -1.065), (-3.938, 1.535, -1.065), (-3.942, -1.535, -0.7255), (-3.942, 1.535, -0.7255), (0.102, 1.535, -1.883), (0.102, -1.535, -1.883), (-0.03485, 1.535, -0.219), (-0.03485, -1.535, -0.219), (0.244, 1.535, -1.872), (0.244, -1.535, -1.872), (0.1071, 1.535, -0.2073), (0.1071, -1.535, -0.2073), (1.157, 1.535, -1.864), (1.157, -1.535, -1.864), (0.9489, 1.535, -0.2289), (0.9489, -1.535, -0.2289), (-0.232, 1.535, 0.02853), (-0.232, -1.535, 0.02853), (0.2916, 1.535, 0.1779), (0.2915, -1.535, 0.1779), (-0.3859, 1.535, 0.1874), (-0.3859, -1.535, 0.1874), (-0.104, 1.535, 0.3839), (-0.104, -1.535, 0.3839), (-0.3916, 1.535, 0.3501), (-0.3916, -1.535, 0.3501), (-0.2865, 1.535, 0.4228), (-0.2865, -1.535, 0.4228), (1.778, 1.535, -1.87), (1.778, -1.535, -1.87), (1.771, 1.535, -0.2703), (1.771, -1.535, -0.2703), (1.855, 1.535, -1.51), (1.855, -1.535, -1.51), (1.9, 1.535, -0.2697), (1.9, -1.535, -0.2697), (1.999, 1.535, -1.191), (1.999, -1.535, -1.191), (2.027, 1.535, -0.2693), (2.027, -1.535, -0.2693), (2.25, 1.535, -0.9985), (2.25, -1.535, -0.9985), (2.29, 1.535, -0.3067), (2.29, -1.535, -0.3067), (2.479, 1.535, -0.9152), (2.479, -1.535, -0.9152), (2.584, 1.535, -0.3472), (2.584, -1.535, -0.3472), (2.735, 1.535, -0.9267), (2.735, -1.535, -0.9267), (2.81, 1.535, -0.3881), (2.81, -1.535, -0.3881), (2.989, 1.535, -1.075), (2.989, -1.535, -1.075), (3.111, 1.535, -0.5128), (3.111, -1.535, -0.5128), (3.206, 1.535, -1.347), (3.206, -1.535, -1.347), (3.305, 1.535, -0.6082), (3.305, -1.535, -0.6082), (3.236, 1.535, -1.812), (3.236, -1.535, -1.812), (3.435, 1.535, -0.6255), (3.435, -1.535, -0.6255), (3.793, 1.535, -1.836), (3.793, -1.535, -1.836), (3.827, 1.535, -0.885), (3.827, -1.535, -0.885), (3.887, 1.535, -1.71), (3.887, -1.535, -1.71), (3.944, 1.535, -1.018), (3.944, -1.535, -1.018), (0.2916, 1.129, 0.1779), (0.2915, -1.166, 0.1779), (-0.104, 1.17, 0.3839), (-0.104, -1.13, 0.3839), (0.9489, 1.142, -0.2289), (0.9489, -1.144, -0.2289), (-0.104, 1.023, -1.888), (-0.104, 0.5117, -1.888), (-0.104, 1.094e-07, -1.888), (-0.104, -0.5117, -1.888), (-0.104, -1.023, -1.888), (-1.008, -1.023, -1.913), (-1.008, -0.5117, -1.913), (-1.008, 5.835e-07, -1.913), (-1.008, 0.5117, -1.913), (-1.008, 1.023, -1.913), (-0.1407, 1.023, -0.324), (-0.1407, 0.5117, -0.324), (-0.1407, -6.199e-07, -0.324), (-0.1407, -0.5117, -0.324), (-0.1407, -1.023, -0.324), (-1.118, -1.023, -0.2996), (-1.118, -0.5117, -0.2996), (-1.118, 5.47e-07, -0.2996), (-1.118, 0.5117, -0.2996), (-1.118, 1.023, -0.2996), (-1.129, -1.023, -1.889), (-1.129, -0.5117, -1.889), (-1.129, 5.835e-07, -1.889), (-1.129, 0.5117, -1.889), (-1.129, 1.023, -1.889), (-1.209, -1.023, -0.2405), (-1.209, -0.5117, -0.2405), (-1.209, 5.47e-07, -0.2405), (-1.209, 0.5117, -0.2405), (-1.209, 1.023, -0.2405), (-1.24, -1.023, -1.894), (-1.24, -0.5117, -1.894), (-1.24, 5.835e-07, -1.894), (-1.24, 0.5117, -1.894), (-1.24, 1.023, -1.894), (-1.25, -1.023, 0.1784), (-1.25, -0.5117, 0.1784), (-1.25, 4.011e-07, 0.1784), (-1.25, 0.5117, 0.1784), (-1.25, 1.023, 0.1784), (-1.464, -1.023, -1.89), (-1.464, -0.5117, -1.89), (-1.464, 7.293e-07, -1.89), (-1.464, 0.5117, -1.89), (-1.464, 1.023, -1.89), (-1.427, -1.023, 0.2655), (-1.427, -0.5117, 0.2655), (-1.427, 5.47e-07, 0.2655), (-1.427, 0.5117, 0.2655), (-1.427, 1.023, 0.2655), (-1.623, -1.023, -1.886), (-1.623, -0.5117, -1.886), (-1.623, 7.293e-07, -1.886), (-1.623, 0.5117, -1.886), (-1.623, 1.023, -1.886), (-1.574, -1.023, 0.198), (-1.574, -0.5117, 0.198), (-1.574, 5.47e-07, 0.198), (-1.574, 0.5117, 0.198), (-1.574, 1.023, 0.198), (-1.671, -1.023, -1.526), (-1.671, -0.5117, -1.526), (-1.671, 7.293e-07, -1.526), (-1.671, 0.5117, -1.526), (-1.671, 1.023, -1.526), (-1.645, -1.023, -0.01344), (-1.645, -0.5117, -0.01344), (-1.645, 6.564e-07, -0.01344), (-1.645, 0.5117, -0.01344), (-1.645, 1.023, -0.01344), (-1.815, -1.023, -1.197), (-1.815, -0.5117, -1.197), (-1.815, 9.117e-07, -1.197), (-1.815, 0.5117, -1.197), (-1.815, 1.023, -1.197), (-1.718, -1.023, -0.2386), (-1.718, -0.5117, -0.2386), (-1.718, 9.117e-07, -0.2386), (-1.718, 0.5117, -0.2386), (-1.718, 1.023, -0.2386), (-2.03, -1.023, -1.032), (-2.03, -0.5117, -1.032), (-2.03, 1.094e-06, -1.032), (-2.03, 0.5117, -1.032), (-2.03, 1.023, -1.032), (-2.017, -1.023, -0.1968), (-2.017, -0.5117, -0.1968), (-2.017, 1.058e-06, -0.1968), (-2.017, 0.5117, -0.1968), (-2.017, 1.023, -0.1968), (-2.301, -1.023, -0.9201), (-2.301, -0.5117, -0.9201), (-2.301, 1.24e-06, -0.9201), (-2.301, 0.5117, -0.9201), (-2.301, 1.023, -0.9201), (-2.352, -1.023, -0.1441), (-2.352, -0.5117, -0.1441), (-2.352, 1.276e-06, -0.1441), (-2.352, 0.5117, -0.1441), (-2.352, 1.023, -0.1441), (-2.671, -1.023, -0.9554), (-2.671, -0.5117, -0.9554), (-2.671, 1.386e-06, -0.9554), (-2.671, 0.5117, -0.9554), (-2.671, 1.023, -0.9554), (-2.698, -1.023, -0.1204), (-2.698, -0.5117, -0.1204), (-2.698, 1.495e-06, -0.1204), (-2.619, 0.2027, -0.1204), (-2.462, 1.171, -0.1204), (-2.933, -1.023, -1.187), (-2.933, -0.5117, -1.187), (-2.933, 1.677e-06, -1.187), (-2.933, 0.5117, -1.187), (-2.933, 1.023, -1.187), (-3.066, -1.023, -0.158), (-3.066, -0.5117, -0.158), (-3.066, 1.641e-06, -0.158), (-3.066, 0.5117, -0.158), (-3.066, 1.023, -0.158), (-3.065, -1.023, -1.444), (-3.065, -0.5117, -1.444), (-3.065, 1.75e-06, -1.444), (-3.065, 0.5117, -1.444), (-3.065, 1.023, -1.444), (-3.228, -1.023, -0.1789), (-3.228, -0.5117, -0.1789), (-3.228, 1.641e-06, -0.1789), (-3.228, 0.5117, -0.1789), (-3.228, 1.023, -0.1789), (-3.125, -1.023, -1.773), (-3.125, -0.5117, -1.773), (-3.125, 1.75e-06, -1.773), (-3.125, 0.5117, -1.773), (-3.125, 1.023, -1.773), (-3.4, -1.023, -0.2011), (-3.4, -0.5117, -0.2011), (-3.4, 1.641e-06, -0.2011), (-3.4, 0.5117, -0.2011), (-3.4, 1.023, -0.2011), (-3.733, -1.023, -1.628), (-3.733, -0.5117, -1.628), (-3.733, 1.823e-06, -1.628), (-3.733, 0.5117, -1.628), (-3.733, 1.023, -1.628), (-3.696, -1.023, -0.2506), (-3.696, -0.5117, -0.2506), (-3.696, 1.787e-06, -0.2506), (-3.696, 0.5117, -0.2506), (-3.696, 1.023, -0.2506), (-3.896, -1.023, -1.445), (-3.896, -0.5117, -1.445), (-3.896, 1.823e-06, -1.445), (-3.896, 0.5117, -1.445), (-3.896, 1.023, -1.445), (-3.776, -1.023, -0.3389), (-3.776, -0.5117, -0.3389), (-3.776, 1.787e-06, -0.3389), (-3.776, 0.5117, -0.3389), (-3.776, 1.023, -0.3389), (-3.938, -1.023, -1.065), (-3.938, -0.5117, -1.065), (-3.938, 1.823e-06, -1.065), (-3.938, 0.5117, -1.065), (-3.938, 1.023, -1.065), (-3.942, -1.023, -0.7255), (-3.942, -0.7325, -0.6356), (-3.952, 0.2502, -0.8039), (-3.942, 0.5117, -0.7255), (-3.942, 1.023, -0.7255), (0.102, 1.023, -1.883), (0.102, 0.5117, -1.883), (0.102, 7.293e-08, -1.883), (0.102, -0.5117, -1.883), (0.102, -1.023, -1.883), (-0.03485, 1.023, -0.219), (-0.03485, 0.5117, -0.219), (-0.03485, -7.293e-07, -0.219), (-0.03485, -0.5117, -0.219), (-0.03485, -1.023, -0.219), (0.244, 1.023, -1.872), (0.244, 0.5117, -1.872), (0.244, -7.293e-08, -1.872), (0.244, -0.5117, -1.872), (0.244, -1.023, -1.872), (0.1071, 1.023, -0.2073), (0.1071, 0.5117, -0.2073), (0.1071, -7.658e-07, -0.2073), (0.1071, -0.5117, -0.2073), (0.1071, -1.023, -0.2073), (1.157, 1.023, -1.864), (1.157, 0.5117, -1.864), (1.157, -7.658e-07, -1.864), (1.157, -0.5117, -1.864), (1.157, -1.023, -1.864), (-0.232, 1.023, 0.02853), (-0.232, 0.5117, 0.02853), (-0.232, -7.658e-07, 0.02853), (-0.232, -0.5117, 0.02853), (-0.232, -1.023, 0.02853), (-0.3859, 1.023, 0.1874), (-0.3859, 0.5117, 0.1874), (-0.3859, -7.293e-07, 0.1874), (-0.3859, -0.5117, 0.1874), (-0.3859, -1.023, 0.1874), (-0.3916, 1.023, 0.3501), (-0.3916, 0.5117, 0.3501), (-0.3916, -7.293e-07, 0.3501), (-0.3916, -0.5117, 0.3501), (-0.3916, -1.023, 0.3501), (-0.2865, 1.023, 0.4228), (-0.2865, 0.5117, 0.4228), (-0.2865, -1.313e-06, 0.4228), (-0.2865, -0.5117, 0.4228), (-0.2865, -1.023, 0.4228), (1.778, 1.023, -1.87), (1.778, 0.5117, -1.87), (1.778, -1.313e-06, -1.87), (1.778, -0.5117, -1.87), (1.778, -1.023, -1.87), (1.771, 1.023, -0.2703), (1.771, 0.5117, -0.2703), (1.771, -2.042e-06, -0.2703), (1.771, -0.5117, -0.2703), (1.771, -1.023, -0.2703), (1.855, 1.023, -1.51), (1.855, 0.5117, -1.51), (1.855, -1.349e-06, -1.51), (1.855, -0.5117, -1.51), (1.855, -1.023, -1.51), (1.9, 1.023, -0.2697), (1.9, 0.5117, -0.2697), (1.9, -2.042e-06, -0.2697), (1.9, -0.5117, -0.2697), (1.9, -1.023, -0.2697), (1.999, 1.023, -1.191), (1.999, 0.5117, -1.191), (1.999, -1.75e-06, -1.191), (1.999, -0.5117, -1.191), (1.999, -1.023, -1.191), (2.027, 1.023, -0.2693), (2.027, 0.5117, -0.2693), (2.027, -2.37e-06, -0.2693), (2.027, -0.5117, -0.2693), (2.027, -1.023, -0.2693), (2.25, 1.023, -0.9985), (2.25, 0.5117, -0.9985), (2.25, -2.188e-06, -0.9985), (2.25, -0.5117, -0.9985), (2.25, -1.023, -0.9985), (2.29, 1.023, -0.3067), (2.29, 0.5117, -0.3067), (2.188, 0.1472, -0.3067), (2.29, -0.5117, -0.3067), (2.29, -1.023, -0.3067), (2.479, 1.023, -0.9152), (2.479, 0.5117, -0.9152), (2.479, -2.699e-06, -0.9152), (2.479, -0.5117, -0.9152), (2.479, -1.023, -0.9152), (2.584, 1.023, -0.3472), (2.584, 0.5117, -0.3472), (2.584, -3.209e-06, -0.3472), (2.482, -0.6883, -0.3472), (2.584, -1.023, -0.3472), (2.735, 1.023, -0.9267), (2.735, 0.5117, -0.9267), (2.735, -2.844e-06, -0.9267), (2.735, -0.5117, -0.9267), (2.735, -1.023, -0.9267), (2.81, 1.023, -0.3881), (2.81, 0.5117, -0.3881), (2.81, -3.501e-06, -0.3881), (2.945, -0.7472, -0.3881), (2.81, -1.023, -0.3881), (2.989, 1.023, -1.075), (2.989, 0.5117, -1.075), (2.989, -3.209e-06, -1.075), (2.989, -0.5117, -1.075), (2.989, -1.023, -1.075), (3.111, 1.023, -0.5128), (3.111, 0.5117, -0.5128), (3.111, -3.793e-06, -0.5128), (3.111, -0.5117, -0.5128), (3.111, -1.023, -0.5128), (3.206, 1.023, -1.347), (3.206, 0.5117, -1.347), (3.206, -3.428e-06, -1.347), (3.206, -0.5117, -1.347), (3.206, -1.023, -1.347), (3.305, 1.023, -0.6082), (3.305, 0.5117, -0.6082), (3.305, -3.938e-06, -0.6082), (3.305, -0.5117, -0.6082), (3.305, -1.023, -0.6082), (3.236, 1.023, -1.812), (3.236, 0.5117, -1.812), (3.236, -3.428e-06, -1.812), (3.236, -0.5117, -1.812), (3.236, -1.023, -1.812), (3.435, 1.023, -0.6255), (3.435, 0.5117, -0.6255), (3.435, -4.084e-06, -0.6255), (3.435, -0.5117, -0.6255), (3.435, -1.023, -0.6255), (3.793, 1.023, -1.836), (3.793, 0.5117, -1.836), (3.793, -3.574e-06, -1.836), (3.793, -0.5117, -1.836), (3.793, -1.023, -1.836), (3.827, 1.023, -0.885), (3.827, 0.5117, -0.885), (3.827, -4.23e-06, -0.885), (3.827, -0.5117, -0.885), (3.827, -1.023, -0.885), (3.887, 1.023, -1.71), (3.887, 0.5117, -1.71), (3.887, -3.72e-06, -1.71), (3.887, -0.5117, -1.71), (3.887, -1.023, -1.71), (3.944, 1.023, -1.018), (3.944, 0.5117, -1.018), (3.944, -0.2502, -0.951), (3.944, -0.5117, -1.018), (3.944, -1.023, -1.018), (-0.1159, 1.535, -1.383), (-0.1334, 1.535, -0.6362), (0.1995, 1.535, -1.331), (0.1367, 1.535, -0.5678), (0.05851, 1.535, -1.354), (-0.003247, 1.535, -0.6032), (-1.079, 1.535, -0.8757), (1.07, 1.535, -1.186), (0.9909, 1.535, -0.5592), (-0.3395, 1.535, -1.421), (1.205, 1.535, -0.5571)], [], [(146, 1, 2, 147), (156, 157, 6, 5), (156, 5, 71, 321), (1, 5, 6, 2), (2, 6, 10, 8), (4, 468, 473, 7), (171, 11, 15, 181), (161, 7, 11, 171), (7, 473, 3, 9, 11), (147, 2, 8, 162), (15, 13, 17, 19), (8, 10, 14, 12), (11, 9, 13, 15), (162, 8, 12, 172), (19, 17, 21, 23), (172, 12, 16, 182), (181, 15, 19, 191), (12, 14, 18, 16), (201, 23, 27, 211), (182, 16, 20, 192), (191, 19, 23, 201), (16, 18, 22, 20), (27, 25, 29, 31), (20, 22, 26, 24), (23, 21, 25, 27), (192, 20, 24, 202), (212, 28, 32, 222), (202, 24, 28, 212), (211, 27, 31, 221), (24, 26, 30, 28), (231, 35, 39, 241), (221, 31, 35, 231), (28, 30, 34, 32), (31, 29, 33, 35), (39, 37, 41, 43), (32, 34, 38, 36), (35, 33, 37, 39), (222, 32, 36, 232), (251, 43, 47, 261), (232, 36, 40, 242), (241, 39, 43, 251), (36, 38, 42, 40), (44, 46, 50, 48), (40, 42, 46, 44), (43, 41, 45, 47), (242, 40, 44, 252), (51, 49, 53, 55), (47, 45, 49, 51), (252, 44, 48, 262), (261, 47, 51, 271), (281, 55, 59, 291), (262, 48, 52, 272), (271, 51, 55, 281), (48, 50, 54, 52), (59, 57, 61, 63), (52, 54, 58, 56), (55, 53, 57, 59), (272, 52, 56, 282), (63, 61, 65, 67), (282, 56, 60, 292), (291, 59, 63, 301), (56, 58, 62, 60), (306, 311, 67, 65), (292, 60, 64, 302), (301, 63, 67, 311), (60, 62, 66, 64), (71, 69, 73, 75), (5, 1, 69, 71), (0, 467, 471, 68), (142, 0, 68, 312), (322, 72, 76, 332), (312, 68, 72, 322), (321, 71, 75, 331), (68, 471, 469, 72), (78, 140, 141, 79, 95, 366, 365, 364, 363, 362, 94), (79, 141, 137, 83), (72, 469, 474, 76), (75, 73, 77, 79), (81, 83, 87, 85), (331, 75, 81, 341), (75, 79, 83, 81), (78, 74, 80, 82), (86, 84, 88, 90), (341, 81, 85, 346), (82, 80, 84, 86), (83, 137, 139, 87), (351, 89, 91, 356), (87, 139, 138, 86, 90, 352, 353, 354, 355, 356, 91), (85, 87, 91, 89), (346, 85, 89, 351), (95, 93, 97, 99), (76, 474, 477, 475, 78, 94, 92), (79, 77, 93, 95), (332, 76, 92, 357), (376, 99, 103, 386), (357, 92, 96, 367), (366, 95, 99, 376), (92, 94, 98, 96), (103, 101, 105, 107), (96, 98, 102, 100), (99, 97, 101, 103), (367, 96, 100, 377), (107, 105, 109, 111), (377, 100, 104, 387), (386, 103, 107, 396), (100, 102, 106, 104), (406, 111, 115, 416), (387, 104, 108, 397), (396, 107, 111, 406), (104, 106, 110, 108), (115, 113, 117, 119), (108, 110, 114, 112), (111, 109, 113, 115), (397, 108, 112, 407), (417, 116, 120, 427), (407, 112, 116, 417), (416, 115, 119, 426), (112, 114, 118, 116), (436, 123, 127, 446), (426, 119, 123, 436), (116, 118, 122, 120), (119, 117, 121, 123), (127, 125, 129, 131), (120, 122, 126, 124), (123, 121, 125, 127), (427, 120, 124, 437), (456, 131, 135, 466), (437, 124, 128, 447), (446, 127, 131, 456), (124, 126, 130, 128), (461, 466, 135, 133), (128, 130, 134, 132), (131, 129, 133, 135), (447, 128, 132, 457), (139, 137, 136, 138), (138, 136, 82, 86), (137, 141, 140, 136), (136, 140, 78, 82), (129, 451, 461, 133), (451, 450, 460, 461), (450, 449, 459, 460), (449, 448, 458, 459), (448, 447, 457, 458), (132, 134, 462, 457), (457, 462, 463, 458), (458, 463, 464, 459), (459, 464, 465, 460), (460, 465, 466, 461), (126, 442, 452, 130), (442, 443, 453, 452), (443, 444, 454, 453), (444, 445, 455, 454), (445, 446, 456, 455), (125, 441, 451, 129), (441, 440, 450, 451), (440, 439, 449, 450), (439, 438, 448, 449), (438, 437, 447, 448), (130, 452, 462, 134), (452, 453, 463, 462), (453, 454, 464, 463), (454, 455, 465, 464), (455, 456, 466, 465), (121, 431, 441, 125), (431, 430, 440, 441), (430, 429, 439, 440), (429, 428, 438, 439), (428, 427, 437, 438), (118, 422, 432, 122), (422, 423, 433, 432), (423, 424, 434, 433), (424, 425, 435, 434), (425, 426, 436, 435), (122, 432, 442, 126), (432, 433, 443, 442), (433, 434, 444, 443), (434, 435, 445, 444), (435, 436, 446, 445), (114, 412, 422, 118), (412, 413, 423, 422), (413, 414, 424, 423), (414, 415, 425, 424), (415, 416, 426, 425), (113, 411, 421, 117), (411, 410, 420, 421), (410, 409, 419, 420), (409, 408, 418, 419), (408, 407, 417, 418), (117, 421, 431, 121), (421, 420, 430, 431), (420, 419, 429, 430), (419, 418, 428, 429), (418, 417, 427, 428), (109, 401, 411, 113), (401, 400, 410, 411), (400, 399, 409, 410), (399, 398, 408, 409), (398, 397, 407, 408), (106, 392, 402, 110), (392, 393, 403, 402), (393, 394, 404, 403), (394, 395, 405, 404), (395, 396, 406, 405), (105, 391, 401, 109), (391, 390, 400, 401), (390, 389, 399, 400), (389, 388, 398, 399), (388, 387, 397, 398), (110, 402, 412, 114), (402, 403, 413, 412), (403, 404, 414, 413), (404, 405, 415, 414), (405, 406, 416, 415), (102, 382, 392, 106), (382, 383, 393, 392), (383, 384, 394, 393), (384, 385, 395, 394), (385, 386, 396, 395), (101, 381, 391, 105), (381, 380, 390, 391), (380, 379, 389, 390), (379, 378, 388, 389), (378, 377, 387, 388), (97, 371, 381, 101), (371, 370, 380, 381), (370, 369, 379, 380), (369, 368, 378, 379), (368, 367, 377, 378), (94, 362, 372, 98), (362, 363, 373, 372), (363, 364, 374, 373), (364, 365, 375, 374), (365, 366, 376, 375), (93, 361, 371, 97), (361, 360, 370, 371), (360, 359, 369, 370), (359, 358, 368, 369), (358, 357, 367, 368), (98, 372, 382, 102), (372, 373, 383, 382), (373, 374, 384, 383), (374, 375, 385, 384), (375, 376, 386, 385), (77, 336, 361, 93), (336, 335, 360, 361), (335, 334, 359, 360), (334, 333, 358, 359), (333, 332, 357, 358), (84, 342, 347, 88), (342, 343, 348, 347), (343, 344, 349, 348), (344, 345, 350, 349), (345, 346, 351, 350), (88, 347, 352, 90), (347, 348, 353, 352), (348, 349, 354, 353), (349, 350, 355, 354), (350, 351, 356, 355), (80, 337, 342, 84), (337, 338, 343, 342), (338, 339, 344, 343), (339, 340, 345, 344), (340, 341, 346, 345), (74, 327, 337, 80), (327, 328, 338, 337), (328, 329, 339, 338), (329, 330, 340, 339), (330, 331, 341, 340), (70, 317, 327, 74), (317, 318, 328, 327), (318, 319, 329, 328), (319, 320, 330, 329), (320, 321, 331, 330), (69, 316, 326, 73), (316, 315, 325, 326), (315, 314, 324, 325), (314, 313, 323, 324), (313, 312, 322, 323), (73, 326, 336, 77), (326, 325, 335, 336), (325, 324, 334, 335), (324, 323, 333, 334), (323, 322, 332, 333), (1, 146, 316, 69), (146, 145, 315, 316), (145, 144, 314, 315), (144, 143, 313, 314), (143, 142, 312, 313), (62, 297, 307, 66), (297, 298, 308, 307), (298, 299, 309, 308), (299, 300, 310, 309), (300, 301, 311, 310), (61, 296, 306, 65), (296, 295, 305, 306), (295, 294, 304, 305), (294, 293, 303, 304), (293, 292, 302, 303), (64, 66, 307, 302), (302, 307, 308, 303), (303, 308, 309, 304), (304, 309, 310, 305), (305, 310, 311, 306), (58, 287, 297, 62), (287, 288, 298, 297), (288, 289, 299, 298), (289, 290, 300, 299), (290, 291, 301, 300), (57, 286, 296, 61), (286, 285, 295, 296), (285, 284, 294, 295), (284, 283, 293, 294), (283, 282, 292, 293), (53, 276, 286, 57), (276, 275, 285, 286), (275, 274, 284, 285), (274, 273, 283, 284), (273, 272, 282, 283), (50, 267, 277, 54), (267, 268, 278, 277), (268, 269, 279, 278), (269, 270, 280, 279), (270, 271, 281, 280), (49, 266, 276, 53), (266, 265, 275, 276), (265, 264, 274, 275), (264, 263, 273, 274), (263, 262, 272, 273), (54, 277, 287, 58), (277, 278, 288, 287), (278, 279, 289, 288), (279, 280, 290, 289), (280, 281, 291, 290), (46, 257, 267, 50), (257, 258, 268, 267), (258, 259, 269, 268), (259, 260, 270, 269), (260, 261, 271, 270), (45, 256, 266, 49), (256, 255, 265, 266), (255, 254, 264, 265), (254, 253, 263, 264), (253, 252, 262, 263), (41, 246, 256, 45), (246, 245, 255, 256), (245, 244, 254, 255), (244, 243, 253, 254), (243, 242, 252, 253), (38, 237, 247, 42), (237, 238, 248, 247), (238, 239, 249, 248), (239, 240, 250, 249), (240, 241, 251, 250), (37, 236, 246, 41), (236, 235, 245, 246), (235, 234, 244, 245), (234, 233, 243, 244), (233, 232, 242, 243), (42, 247, 257, 46), (247, 248, 258, 257), (248, 249, 259, 258), (249, 250, 260, 259), (250, 251, 261, 260), (33, 226, 236, 37), (226, 225, 235, 236), (225, 224, 234, 235), (224, 223, 233, 234), (223, 222, 232, 233), (30, 217, 227, 34), (217, 218, 228, 227), (218, 219, 229, 228), (219, 220, 230, 229), (220, 221, 231, 230), (34, 227, 237, 38), (227, 228, 238, 237), (228, 229, 239, 238), (229, 230, 240, 239), (230, 231, 241, 240), (26, 207, 217, 30), (207, 208, 218, 217), (208, 209, 219, 218), (209, 210, 220, 219), (210, 211, 221, 220), (25, 206, 216, 29), (206, 205, 215, 216), (205, 204, 214, 215), (204, 203, 213, 214), (203, 202, 212, 213), (29, 216, 226, 33), (216, 215, 225, 226), (215, 214, 224, 225), (214, 213, 223, 224), (213, 212, 222, 223), (21, 196, 206, 25), (196, 195, 205, 206), (195, 194, 204, 205), (194, 193, 203, 204), (193, 192, 202, 203), (18, 187, 197, 22), (187, 188, 198, 197), (188, 189, 199, 198), (189, 190, 200, 199), (190, 191, 201, 200), (17, 186, 196, 21), (186, 185, 195, 196), (185, 184, 194, 195), (184, 183, 193, 194), (183, 182, 192, 193), (22, 197, 207, 26), (197, 198, 208, 207), (198, 199, 209, 208), (199, 200, 210, 209), (200, 201, 211, 210), (14, 177, 187, 18), (177, 178, 188, 187), (178, 179, 189, 188), (179, 180, 190, 189), (180, 181, 191, 190), (13, 176, 186, 17), (176, 175, 185, 186), (175, 174, 184, 185), (174, 173, 183, 184), (173, 172, 182, 183), (9, 166, 176, 13), (166, 165, 175, 176), (165, 164, 174, 175), (164, 163, 173, 174), (163, 162, 172, 173), (3, 151, 166, 9), (151, 150, 165, 166), (150, 149, 164, 165), (149, 148, 163, 164), (148, 147, 162, 163), (6, 157, 167, 10), (157, 158, 168, 167), (158, 159, 169, 168), (159, 160, 170, 169), (160, 161, 171, 170), (10, 167, 177, 14), (167, 168, 178, 177), (168, 169, 179, 178), (169, 170, 180, 179), (170, 171, 181, 180), (4, 152, 317, 70), (152, 153, 318, 317), (153, 154, 319, 318), (154, 155, 320, 319), (155, 156, 321, 320), (4, 7, 161, 152), (152, 161, 160, 153), (153, 160, 159, 154), (154, 159, 158, 155), (155, 158, 157, 156), (0, 142, 151, 3), (142, 143, 150, 151), (143, 144, 149, 150), (144, 145, 148, 149), (145, 146, 147, 148), (473, 468, 467, 476), (476, 467, 0, 3, 473), (475, 477, 474), (471, 467, 468, 472), (472, 468, 4, 70), (474, 469, 470, 475), (475, 470, 74, 78), (469, 471, 472, 470), (470, 472, 70, 74)])
me_cube.polygons.foreach_set('use_smooth', [True] * 467)
_uv = me_cube.uv_layers.new(name='UVMap')
_uv.uv.foreach_set('vector', [0.1595, 0.1237, 0.1632, 0.1237, 0.1632, 0.1349, 0.1595, 0.1349, 0.1734, 0.1077, 0.1642, 0.1077, 0.1642, 0.1028, 0.1734, 0.1028, 0.1902, 0.1077, 0.1902, 0.1028, 0.1912, 0.1028, 0.1912, 0.1077, 0.1409, 0.09194, 0.126, 0.09178, 0.1256, 0.07956, 0.141, 0.08062, 0.141, 0.08062, 0.1256, 0.07956, 0.1251, 0.07843, 0.1407, 0.07912, 0.1039, 0.09511, 0.1069, 0.09508, 0.109, 0.107, 0.1036, 0.1073, 0.1756, 0.1567, 0.1756, 0.1616, 0.1719, 0.1616, 0.1719, 0.1567, 0.1642, 0.1273, 0.1642, 0.1322, 0.1632, 0.1322, 0.1632, 0.1273, 0.1036, 0.1073, 0.109, 0.107, 0.1189, 0.1063, 0.1187, 0.1078, 0.103, 0.1085, 0.1595, 0.1349, 0.1632, 0.1349, 0.1632, 0.1364, 0.1595, 0.1364, 0.09901, 0.1089, 0.1187, 0.1092, 0.1186, 0.112, 0.09816, 0.1111, 0.1407, 0.07912, 0.1251, 0.07843, 0.1211, 0.078, 0.1408, 0.07772, 0.103, 0.1085, 0.1187, 0.1078, 0.1187, 0.1092, 0.09901, 0.1089, 0.1595, 0.1364, 0.1632, 0.1364, 0.1632, 0.1378, 0.1595, 0.1378, 0.09816, 0.1111, 0.1186, 0.112, 0.1186, 0.114, 0.09878, 0.1129, 0.1595, 0.1378, 0.1632, 0.1378, 0.1632, 0.1406, 0.1595, 0.1406, 0.1927, 0.1567, 0.1927, 0.1616, 0.1909, 0.1616, 0.1909, 0.1567, 0.1408, 0.07772, 0.1211, 0.078, 0.1202, 0.0758, 0.1407, 0.07492, 0.1513, 0.1475, 0.1513, 0.1426, 0.1534, 0.1426, 0.1534, 0.1475, 0.1595, 0.1406, 0.1632, 0.1406, 0.1632, 0.1426, 0.1595, 0.1426, 0.1909, 0.1567, 0.1909, 0.1616, 0.1896, 0.1616, 0.1896, 0.1567, 0.1407, 0.07492, 0.1202, 0.0758, 0.1208, 0.07395, 0.1406, 0.07293, 0.1008, 0.1139, 0.1151, 0.1145, 0.112, 0.1162, 0.1029, 0.1148, 0.1406, 0.07293, 0.1208, 0.07395, 0.1228, 0.07301, 0.1372, 0.0724, 0.09878, 0.1129, 0.1186, 0.114, 0.1151, 0.1145, 0.1008, 0.1139, 0.1898, 0.09795, 0.1898, 0.1028, 0.1864, 0.1028, 0.1864, 0.09795, 0.1716, 0.1567, 0.1716, 0.1616, 0.1694, 0.1616, 0.1694, 0.1567, 0.1864, 0.09795, 0.1864, 0.1028, 0.1833, 0.1028, 0.1833, 0.09795, 0.1534, 0.1475, 0.1534, 0.1426, 0.1555, 0.1426, 0.1555, 0.1475, 0.1372, 0.0724, 0.1228, 0.07301, 0.125, 0.07206, 0.1341, 0.07067, 0.1661, 0.04902, 0.1661, 0.04412, 0.1693, 0.04412, 0.1693, 0.04902, 0.1632, 0.04902, 0.1632, 0.04412, 0.1661, 0.04412, 0.1661, 0.04902, 0.1341, 0.07067, 0.125, 0.07206, 0.1245, 0.06833, 0.1325, 0.068, 0.1029, 0.1148, 0.112, 0.1162, 0.1104, 0.1189, 0.1025, 0.1186, 0.1019, 0.1228, 0.1093, 0.1223, 0.1096, 0.1269, 0.1016, 0.1271, 0.1325, 0.068, 0.1245, 0.06833, 0.124, 0.06414, 0.1314, 0.06463, 0.1025, 0.1186, 0.1104, 0.1189, 0.1093, 0.1223, 0.1019, 0.1228, 0.1694, 0.1567, 0.1694, 0.1616, 0.1667, 0.1616, 0.1667, 0.1567, 0.1726, 0.04902, 0.1726, 0.04412, 0.176, 0.04412, 0.176, 0.04902, 0.1667, 0.1567, 0.1667, 0.1616, 0.1632, 0.1616, 0.1632, 0.1567, 0.1693, 0.04902, 0.1693, 0.04412, 0.1726, 0.04412, 0.1726, 0.04902, 0.1314, 0.06463, 0.124, 0.06414, 0.1237, 0.05982, 0.1316, 0.06, 0.1338, 0.05667, 0.124, 0.0552, 0.1242, 0.05318, 0.1362, 0.05498, 0.1316, 0.06, 0.1237, 0.05982, 0.124, 0.0552, 0.1338, 0.05667, 0.1016, 0.1271, 0.1096, 0.1269, 0.1117, 0.1302, 0.1019, 0.1317, 0.1833, 0.09795, 0.1833, 0.1028, 0.1805, 0.1028, 0.1805, 0.09795, 0.1021, 0.1337, 0.1142, 0.1319, 0.1173, 0.1327, 0.1023, 0.1359, 0.1019, 0.1317, 0.1117, 0.1302, 0.1142, 0.1319, 0.1021, 0.1337, 0.1805, 0.09795, 0.1805, 0.1028, 0.1778, 0.1028, 0.1778, 0.09795, 0.176, 0.04902, 0.176, 0.04412, 0.1775, 0.04412, 0.1775, 0.04902, 0.1791, 0.04902, 0.1791, 0.04412, 0.1818, 0.04412, 0.1818, 0.04902, 0.1778, 0.09795, 0.1778, 0.1028, 0.1746, 0.1028, 0.1746, 0.09795, 0.1775, 0.04902, 0.1775, 0.04412, 0.1791, 0.04412, 0.1791, 0.04902, 0.4271, 0.4082, 0.3819, 0.4015, 0.3826, 0.3934, 0.4387, 0.4052, 0.1027, 0.1396, 0.1158, 0.1403, 0.114, 0.1423, 0.1036, 0.1406, 0.1393, 0.05416, 0.1244, 0.05102, 0.1248, 0.04731, 0.1379, 0.04657, 0.1023, 0.1359, 0.1173, 0.1327, 0.1158, 0.1403, 0.1027, 0.1396, 0.1902, 0.1273, 0.1902, 0.1322, 0.1843, 0.1322, 0.1843, 0.1273, 0.1036, 0.1406, 0.114, 0.1423, 0.1104, 0.1428, 0.1072, 0.1428, 0.1843, 0.1273, 0.1843, 0.1322, 0.1826, 0.1322, 0.1826, 0.1273, 0.1632, 0.07837, 0.1632, 0.07348, 0.1641, 0.07348, 0.1641, 0.07837, 0.1379, 0.04657, 0.1248, 0.04731, 0.1256, 0.04629, 0.1361, 0.04458, 0.171, 0.07837, 0.1678, 0.07837, 0.1678, 0.07348, 0.171, 0.07348, 0.1746, 0.09795, 0.1746, 0.1028, 0.171, 0.1028, 0.171, 0.09795, 0.1641, 0.07837, 0.1641, 0.07348, 0.1678, 0.07348, 0.1678, 0.07837, 0.1361, 0.04458, 0.1256, 0.04629, 0.1293, 0.04414, 0.1325, 0.04412, 0.125, 0.09313, 0.1409, 0.09452, 0.1408, 0.0963, 0.1249, 0.09491, 0.126, 0.09178, 0.1409, 0.09194, 0.1409, 0.09452, 0.125, 0.09313, 0.1188, 0.09495, 0.114, 0.095, 0.1138, 0.09282, 0.1188, 0.09237, 0.1447, 0.1237, 0.141, 0.1237, 0.141, 0.1211, 0.1447, 0.1211, 0.1447, 0.1194, 0.141, 0.1194, 0.141, 0.1081, 0.1447, 0.1081, 0.1447, 0.1211, 0.141, 0.1211, 0.141, 0.1194, 0.1447, 0.1194, 0.1898, 0.07837, 0.1898, 0.07348, 0.1911, 0.07348, 0.1911, 0.07837, 0.1188, 0.09237, 0.1138, 0.09282, 0.1136, 0.09105, 0.1187, 0.09059, 0.141, 0.06178, 0.1438, 0.06178, 0.1604, 0.06178, 0.1632, 0.06178, 0.1632, 0.07204, 0.1595, 0.07204, 0.1558, 0.07204, 0.1521, 0.07204, 0.1484, 0.07204, 0.1447, 0.07204, 0.141, 0.07204, 0.1632, 0.06178, 0.1604, 0.06178, 0.1606, 0.0529, 0.1632, 0.0529, 0.1187, 0.09059, 0.1136, 0.09105, 0.1123, 0.08012, 0.1188, 0.07917, 0.1249, 0.09491, 0.1408, 0.0963, 0.1408, 0.1077, 0.1253, 0.1054, 0.1227, 0.09071, 0.1213, 0.09729, 0.1193, 0.09238, 0.1211, 0.08881, 0.1513, 0.167, 0.1513, 0.1719, 0.1479, 0.1719, 0.1479, 0.167, 0.1249, 0.09491, 0.1253, 0.1054, 0.1213, 0.09729, 0.1227, 0.09071, 0.1032, 0.08146, 0.1029, 0.09199, 0.1006, 0.09619, 0.09924, 0.0896, 0.09723, 0.09451, 0.09906, 0.09808, 0.09751, 0.09812, 0.09683, 0.09679, 0.1479, 0.167, 0.1479, 0.1719, 0.1463, 0.1719, 0.1463, 0.167, 0.09924, 0.0896, 0.1006, 0.09619, 0.09906, 0.09808, 0.09723, 0.09451, 0.1632, 0.0529, 0.1606, 0.0529, 0.1603, 0.04762, 0.1632, 0.04762, 0.1595, 0.04412, 0.1632, 0.04412, 0.1632, 0.04529, 0.1595, 0.04529, 0.1632, 0.04762, 0.1603, 0.04762, 0.1436, 0.04762, 0.141, 0.04762, 0.141, 0.04529, 0.1447, 0.04529, 0.1484, 0.04529, 0.1521, 0.04529, 0.1558, 0.04529, 0.1595, 0.04529, 0.1632, 0.04529, 0.1211, 0.08881, 0.1193, 0.09238, 0.1189, 0.0901, 0.1196, 0.08877, 0.1912, 0.06859, 0.1912, 0.07348, 0.1897, 0.07348, 0.1897, 0.06859, 0.1258, 0.1157, 0.141, 0.1155, 0.1376, 0.1165, 0.1258, 0.1173, 0.1188, 0.07917, 0.1123, 0.08012, 0.1064, 0.07832, 0.1063, 0.08099, 0.1032, 0.08146, 0.1037, 0.07118, 0.1189, 0.0714, 0.1253, 0.1054, 0.1408, 0.1077, 0.141, 0.1155, 0.1258, 0.1157, 0.1447, 0.1081, 0.141, 0.1081, 0.141, 0.1003, 0.1447, 0.1003, 0.1595, 0.07364, 0.1632, 0.07364, 0.1632, 0.07521, 0.1595, 0.07521, 0.1826, 0.1273, 0.1826, 0.1322, 0.1791, 0.1322, 0.1791, 0.1273, 0.1595, 0.07204, 0.1632, 0.07204, 0.1632, 0.07364, 0.1595, 0.07364, 0.1189, 0.0714, 0.1037, 0.07118, 0.1037, 0.06956, 0.1155, 0.07037, 0.1258, 0.1189, 0.1346, 0.1184, 0.1328, 0.1216, 0.1262, 0.1222, 0.1155, 0.07037, 0.1037, 0.06956, 0.1037, 0.06797, 0.1125, 0.0685, 0.1258, 0.1173, 0.1376, 0.1165, 0.1346, 0.1184, 0.1258, 0.1189, 0.1791, 0.1273, 0.1791, 0.1322, 0.1758, 0.1322, 0.1758, 0.1273, 0.1262, 0.1222, 0.1328, 0.1216, 0.132, 0.1245, 0.1266, 0.1259, 0.1758, 0.1273, 0.1758, 0.1322, 0.1734, 0.1322, 0.1734, 0.1273, 0.1595, 0.07521, 0.1632, 0.07521, 0.1632, 0.07852, 0.1595, 0.07852, 0.1125, 0.0685, 0.1037, 0.06797, 0.1041, 0.06469, 0.1107, 0.06533, 0.1595, 0.08224, 0.1632, 0.08224, 0.1632, 0.08512, 0.1595, 0.08512, 0.1826, 0.1371, 0.1826, 0.1322, 0.1846, 0.1322, 0.1846, 0.1371, 0.1595, 0.07852, 0.1632, 0.07852, 0.1632, 0.08224, 0.1595, 0.08224, 0.1107, 0.06533, 0.1041, 0.06469, 0.1046, 0.06102, 0.1099, 0.06244, 0.1271, 0.1287, 0.1322, 0.1277, 0.1336, 0.1308, 0.1283, 0.1324, 0.1099, 0.06244, 0.1046, 0.06102, 0.105, 0.05819, 0.1101, 0.05924, 0.1266, 0.1259, 0.132, 0.1245, 0.1322, 0.1277, 0.1271, 0.1287, 0.1846, 0.1371, 0.1846, 0.1322, 0.1871, 0.1322, 0.1871, 0.1371, 0.1756, 0.1371, 0.1756, 0.1322, 0.1782, 0.1322, 0.1782, 0.1371, 0.1871, 0.1371, 0.1871, 0.1322, 0.1896, 0.1322, 0.1896, 0.1371, 0.1595, 0.08512, 0.1632, 0.08512, 0.1632, 0.08908, 0.1595, 0.08908, 0.1101, 0.05924, 0.105, 0.05819, 0.1062, 0.05445, 0.1115, 0.05609, 0.1595, 0.09165, 0.1632, 0.09165, 0.1632, 0.09329, 0.1595, 0.09329, 0.1595, 0.08908, 0.1632, 0.08908, 0.1632, 0.09165, 0.1595, 0.09165, 0.1115, 0.05609, 0.1062, 0.05445, 0.1071, 0.05204, 0.1141, 0.05342, 0.1283, 0.1324, 0.1336, 0.1308, 0.1362, 0.1335, 0.1292, 0.1349, 0.1294, 0.1365, 0.1406, 0.1337, 0.1409, 0.1407, 0.1319, 0.1413, 0.1141, 0.05342, 0.1071, 0.05204, 0.1073, 0.05043, 0.1186, 0.05315, 0.1292, 0.1349, 0.1362, 0.1335, 0.1406, 0.1337, 0.1294, 0.1365, 0.1782, 0.1371, 0.1782, 0.1322, 0.1826, 0.1322, 0.1826, 0.1371, 0.1595, 0.09863, 0.1632, 0.09863, 0.1632, 0.1003, 0.1595, 0.1003, 0.141, 0.1475, 0.141, 0.1426, 0.1463, 0.1426, 0.1463, 0.1475, 0.1595, 0.09329, 0.1632, 0.09329, 0.1632, 0.09863, 0.1595, 0.09863, 0.1186, 0.05315, 0.1073, 0.05043, 0.1099, 0.04556, 0.1189, 0.04617, 0.1832, 0.06859, 0.1897, 0.06859, 0.1897, 0.07348, 0.1832, 0.07348, 0.1189, 0.04617, 0.1099, 0.04556, 0.1111, 0.04412, 0.1177, 0.04498, 0.1319, 0.1413, 0.1409, 0.1407, 0.1398, 0.1419, 0.1332, 0.1428, 0.1818, 0.04902, 0.1818, 0.04412, 0.1832, 0.04412, 0.1832, 0.04902, 0.1455, 0.3245, 0.1458, 0.3298, 0.1291, 0.3298, 0.1289, 0.3245, 0.1436, 0.04762, 0.1439, 0.0529, 0.141, 0.0529, 0.141, 0.04762, 0.1458, 0.3298, 0.1456, 0.3387, 0.1291, 0.3387, 0.1291, 0.3298, 0.1439, 0.0529, 0.1438, 0.06178, 0.141, 0.06178, 0.141, 0.0529, 0.1818, 0.07348, 0.1818, 0.06859, 0.1832, 0.06859, 0.1832, 0.07348, 0.1818, 0.06859, 0.1818, 0.0637, 0.1832, 0.0637, 0.1832, 0.06859, 0.1818, 0.0637, 0.1818, 0.0588, 0.1832, 0.0588, 0.1832, 0.0637, 0.1818, 0.0588, 0.1818, 0.05391, 0.1832, 0.05391, 0.1832, 0.0588, 0.1818, 0.05391, 0.1818, 0.04902, 0.1832, 0.04902, 0.1832, 0.05391, 0.1832, 0.04412, 0.1897, 0.04412, 0.1897, 0.04902, 0.1832, 0.04902, 0.1832, 0.04902, 0.1897, 0.04902, 0.1897, 0.05391, 0.1832, 0.05391, 0.337, 0.3783, 0.3568, 0.3783, 0.3568, 0.3933, 0.337, 0.3933, 0.1832, 0.0588, 0.1897, 0.0588, 0.1897, 0.0637, 0.1832, 0.0637, 0.1832, 0.0637, 0.1897, 0.0637, 0.1897, 0.06859, 0.1832, 0.06859, 0.141, 0.09329, 0.1447, 0.09329, 0.1447, 0.09863, 0.141, 0.09863, 0.1447, 0.09329, 0.1484, 0.09329, 0.1484, 0.09863, 0.1447, 0.09863, 0.1484, 0.09329, 0.1521, 0.09329, 0.1521, 0.09863, 0.1484, 0.09863, 0.1521, 0.09329, 0.1558, 0.09329, 0.1558, 0.09863, 0.1521, 0.09863, 0.1558, 0.09329, 0.1595, 0.09329, 0.1595, 0.09863, 0.1558, 0.09863, 0.141, 0.1719, 0.141, 0.167, 0.1463, 0.167, 0.1463, 0.1719, 0.141, 0.167, 0.141, 0.1621, 0.1463, 0.1621, 0.1463, 0.167, 0.141, 0.1621, 0.141, 0.1573, 0.1463, 0.1573, 0.1463, 0.1621, 0.141, 0.1573, 0.141, 0.1524, 0.1463, 0.1524, 0.1463, 0.1573, 0.141, 0.1524, 0.141, 0.1475, 0.1463, 0.1475, 0.1463, 0.1524, 0.141, 0.09863, 0.1447, 0.09863, 0.1447, 0.1003, 0.141, 0.1003, 0.1447, 0.09863, 0.1484, 0.09863, 0.1484, 0.1003, 0.1447, 0.1003, 0.1484, 0.09863, 0.1521, 0.09863, 0.1521, 0.1003, 0.1484, 0.1003, 0.1521, 0.09863, 0.1558, 0.09863, 0.1558, 0.1003, 0.1521, 0.1003, 0.1558, 0.09863, 0.1595, 0.09863, 0.1595, 0.1003, 0.1558, 0.1003, 0.1782, 0.1616, 0.1782, 0.1567, 0.1826, 0.1567, 0.1826, 0.1616, 0.1782, 0.1567, 0.1782, 0.1518, 0.1826, 0.1518, 0.1826, 0.1567, 0.1782, 0.1518, 0.1782, 0.1469, 0.1826, 0.1469, 0.1826, 0.1518, 0.1782, 0.1469, 0.1782, 0.142, 0.1826, 0.142, 0.1826, 0.1469, 0.1782, 0.142, 0.1782, 0.1371, 0.1826, 0.1371, 0.1826, 0.142, 0.141, 0.08908, 0.1447, 0.08908, 0.1447, 0.09165, 0.141, 0.09165, 0.1447, 0.08908, 0.1484, 0.08908, 0.1484, 0.09165, 0.1447, 0.09165, 0.1484, 0.08908, 0.1521, 0.08908, 0.1521, 0.09165, 0.1484, 0.09165, 0.1521, 0.08908, 0.1558, 0.08908, 0.1558, 0.09165, 0.1521, 0.09165, 0.1558, 0.08908, 0.1595, 0.08908, 0.1595, 0.09165, 0.1558, 0.09165, 0.141, 0.09165, 0.1447, 0.09165, 0.1447, 0.09329, 0.141, 0.09329, 0.1447, 0.09165, 0.1484, 0.09165, 0.1484, 0.09329, 0.1447, 0.09329, 0.1484, 0.09165, 0.1521, 0.09165, 0.1521, 0.09329, 0.1484, 0.09329, 0.1521, 0.09165, 0.1558, 0.09165, 0.1558, 0.09329, 0.1521, 0.09329, 0.1558, 0.09165, 0.1595, 0.09165, 0.1595, 0.09329, 0.1558, 0.09329, 0.141, 0.08512, 0.1447, 0.08512, 0.1447, 0.08908, 0.141, 0.08908, 0.1447, 0.08512, 0.1484, 0.08512, 0.1484, 0.08908, 0.1447, 0.08908, 0.1484, 0.08512, 0.1521, 0.08512, 0.1521, 0.08908, 0.1484, 0.08908, 0.1521, 0.08512, 0.1558, 0.08512, 0.1558, 0.08908, 0.1521, 0.08908, 0.1558, 0.08512, 0.1595, 0.08512, 0.1595, 0.08908, 0.1558, 0.08908, 0.1871, 0.1616, 0.1871, 0.1567, 0.1896, 0.1567, 0.1896, 0.1616, 0.1871, 0.1567, 0.1871, 0.1518, 0.1896, 0.1518, 0.1896, 0.1567, 0.1871, 0.1518, 0.1871, 0.1469, 0.1896, 0.1469, 0.1896, 0.1518, 0.1871, 0.1469, 0.1871, 0.142, 0.1896, 0.142, 0.1896, 0.1469, 0.1871, 0.142, 0.1871, 0.1371, 0.1896, 0.1371, 0.1896, 0.142, 0.1756, 0.1616, 0.1756, 0.1567, 0.1782, 0.1567, 0.1782, 0.1616, 0.1756, 0.1567, 0.1756, 0.1518, 0.1782, 0.1518, 0.1782, 0.1567, 0.1756, 0.1518, 0.1756, 0.1469, 0.1782, 0.1469, 0.1782, 0.1518, 0.1756, 0.1469, 0.1756, 0.142, 0.1782, 0.142, 0.1782, 0.1469, 0.1756, 0.142, 0.1756, 0.1371, 0.1782, 0.1371, 0.1782, 0.142, 0.1846, 0.1616, 0.1846, 0.1567, 0.1871, 0.1567, 0.1871, 0.1616, 0.1846, 0.1567, 0.1846, 0.1518, 0.1871, 0.1518, 0.1871, 0.1567, 0.1846, 0.1518, 0.1846, 0.1469, 0.1871, 0.1469, 0.1871, 0.1518, 0.1846, 0.1469, 0.1846, 0.142, 0.1871, 0.142, 0.1871, 0.1469, 0.1846, 0.142, 0.1846, 0.1371, 0.1871, 0.1371, 0.1871, 0.142, 0.141, 0.07852, 0.1447, 0.07852, 0.1447, 0.08224, 0.141, 0.08224, 0.1447, 0.07852, 0.1484, 0.07852, 0.1484, 0.08224, 0.1447, 0.08224, 0.1484, 0.07852, 0.1521, 0.07852, 0.1521, 0.08224, 0.1484, 0.08224, 0.3751, 0.3743, 0.3916, 0.3743, 0.3916, 0.3908, 0.3751, 0.3908, 0.1558, 0.07852, 0.1595, 0.07852, 0.1595, 0.08224, 0.1558, 0.08224, 0.1826, 0.1616, 0.1826, 0.1567, 0.1846, 0.1567, 0.1846, 0.1616, 0.1826, 0.1567, 0.1826, 0.1518, 0.1846, 0.1518, 0.1846, 0.1567, 0.1826, 0.1518, 0.1826, 0.1469, 0.1846, 0.1469, 0.1846, 0.1518, 0.1826, 0.1469, 0.1826, 0.142, 0.1846, 0.142, 0.1846, 0.1469, 0.1826, 0.142, 0.1826, 0.1371, 0.1846, 0.1371, 0.1846, 0.142, 0.141, 0.08224, 0.1447, 0.08224, 0.1447, 0.08512, 0.141, 0.08512, 0.1447, 0.08224, 0.1484, 0.08224, 0.1484, 0.08512, 0.1447, 0.08512, 0.1484, 0.08224, 0.1521, 0.08224, 0.1521, 0.08512, 0.1484, 0.08512, 0.3751, 0.3908, 0.3916, 0.3908, 0.3916, 0.4036, 0.3751, 0.4036, 0.1558, 0.08224, 0.1595, 0.08224, 0.1595, 0.08512, 0.1558, 0.08512, 0.141, 0.07521, 0.1447, 0.07521, 0.1447, 0.07852, 0.141, 0.07852, 0.1447, 0.07521, 0.1484, 0.07521, 0.1484, 0.07852, 0.1447, 0.07852, 0.1484, 0.07521, 0.1521, 0.07521, 0.1521, 0.07852, 0.1484, 0.07852, 0.1521, 0.07521, 0.1558, 0.07521, 0.1558, 0.07852, 0.1521, 0.07852, 0.1558, 0.07521, 0.1595, 0.07521, 0.1595, 0.07852, 0.1558, 0.07852, 0.1758, 0.1028, 0.1758, 0.1077, 0.1734, 0.1077, 0.1734, 0.1028, 0.1758, 0.1077, 0.1758, 0.1126, 0.1734, 0.1126, 0.1734, 0.1077, 0.1758, 0.1126, 0.1758, 0.1175, 0.1734, 0.1175, 0.1734, 0.1126, 0.1758, 0.1175, 0.1758, 0.1224, 0.1734, 0.1224, 0.1734, 0.1175, 0.1758, 0.1224, 0.1758, 0.1273, 0.1734, 0.1273, 0.1734, 0.1224, 0.1791, 0.1028, 0.1791, 0.1077, 0.1758, 0.1077, 0.1758, 0.1028, 0.1791, 0.1077, 0.1791, 0.1126, 0.1758, 0.1126, 0.1758, 0.1077, 0.1791, 0.1126, 0.1791, 0.1175, 0.1758, 0.1175, 0.1758, 0.1126, 0.1791, 0.1175, 0.1791, 0.1224, 0.1758, 0.1224, 0.1758, 0.1175, 0.1791, 0.1224, 0.1791, 0.1273, 0.1758, 0.1273, 0.1758, 0.1224, 0.141, 0.07204, 0.1447, 0.07204, 0.1447, 0.07364, 0.141, 0.07364, 0.1447, 0.07204, 0.1484, 0.07204, 0.1484, 0.07364, 0.1447, 0.07364, 0.1484, 0.07204, 0.1521, 0.07204, 0.1521, 0.07364, 0.1484, 0.07364, 0.1521, 0.07204, 0.1558, 0.07204, 0.1558, 0.07364, 0.1521, 0.07364, 0.1558, 0.07204, 0.1595, 0.07204, 0.1595, 0.07364, 0.1558, 0.07364, 0.1826, 0.1028, 0.1826, 0.1077, 0.1791, 0.1077, 0.1791, 0.1028, 0.1826, 0.1077, 0.1826, 0.1126, 0.1791, 0.1126, 0.1791, 0.1077, 0.1826, 0.1126, 0.1826, 0.1175, 0.1791, 0.1175, 0.1791, 0.1126, 0.1826, 0.1175, 0.1826, 0.1224, 0.1791, 0.1224, 0.1791, 0.1175, 0.1826, 0.1224, 0.1826, 0.1273, 0.1791, 0.1273, 0.1791, 0.1224, 0.141, 0.07364, 0.1447, 0.07364, 0.1447, 0.07521, 0.141, 0.07521, 0.1447, 0.07364, 0.1484, 0.07364, 0.1484, 0.07521, 0.1447, 0.07521, 0.1484, 0.07364, 0.1521, 0.07364, 0.1521, 0.07521, 0.1484, 0.07521, 0.1521, 0.07364, 0.1558, 0.07364, 0.1558, 0.07521, 0.1521, 0.07521, 0.1558, 0.07364, 0.1595, 0.07364, 0.1595, 0.07521, 0.1558, 0.07521, 0.1632, 0.1081, 0.1595, 0.1081, 0.1595, 0.1003, 0.1632, 0.1003, 0.1595, 0.1081, 0.1558, 0.1081, 0.1558, 0.1003, 0.1595, 0.1003, 0.1558, 0.1081, 0.1521, 0.1081, 0.1521, 0.1003, 0.1558, 0.1003, 0.1521, 0.1081, 0.1484, 0.1081, 0.1484, 0.1003, 0.1521, 0.1003, 0.1484, 0.1081, 0.1447, 0.1081, 0.1447, 0.1003, 0.1484, 0.1003, 0.1912, 0.04412, 0.1912, 0.04902, 0.1897, 0.04902, 0.1897, 0.04412, 0.1912, 0.04902, 0.1912, 0.05391, 0.1897, 0.05391, 0.1897, 0.04902, 0.1912, 0.05391, 0.1912, 0.0588, 0.1897, 0.0588, 0.1897, 0.05391, 0.1912, 0.0588, 0.1912, 0.0637, 0.1897, 0.0637, 0.1897, 0.0588, 0.1912, 0.0637, 0.1912, 0.06859, 0.1897, 0.06859, 0.1897, 0.0637, 0.141, 0.04412, 0.1447, 0.04412, 0.1447, 0.04529, 0.141, 0.04529, 0.1447, 0.04412, 0.1484, 0.04412, 0.1484, 0.04529, 0.1447, 0.04529, 0.1484, 0.04412, 0.1521, 0.04412, 0.1521, 0.04529, 0.1484, 0.04529, 0.1521, 0.04412, 0.1558, 0.04412, 0.1558, 0.04529, 0.1521, 0.04529, 0.1558, 0.04412, 0.1595, 0.04412, 0.1595, 0.04529, 0.1558, 0.04529, 0.1479, 0.1426, 0.1479, 0.1475, 0.1463, 0.1475, 0.1463, 0.1426, 0.1479, 0.1475, 0.1479, 0.1524, 0.1463, 0.1524, 0.1463, 0.1475, 0.1479, 0.1524, 0.1479, 0.1573, 0.1463, 0.1573, 0.1463, 0.1524, 0.1479, 0.1573, 0.1479, 0.1621, 0.1463, 0.1621, 0.1463, 0.1573, 0.1479, 0.1621, 0.1479, 0.167, 0.1463, 0.167, 0.1463, 0.1621, 0.1513, 0.1426, 0.1513, 0.1475, 0.1479, 0.1475, 0.1479, 0.1426, 0.1513, 0.1475, 0.1513, 0.1524, 0.1479, 0.1524, 0.1479, 0.1475, 0.1513, 0.1524, 0.1513, 0.1573, 0.1479, 0.1573, 0.1479, 0.1524, 0.1513, 0.1573, 0.1513, 0.1621, 0.1479, 0.1621, 0.1479, 0.1573, 0.1513, 0.1621, 0.1513, 0.167, 0.1479, 0.167, 0.1479, 0.1621, 0.1898, 0.1028, 0.1898, 0.09795, 0.1911, 0.09795, 0.1911, 0.1028, 0.1898, 0.09795, 0.1898, 0.09305, 0.1911, 0.09305, 0.1911, 0.09795, 0.1898, 0.09305, 0.1898, 0.08816, 0.1911, 0.08816, 0.1911, 0.09305, 0.1898, 0.08816, 0.1898, 0.08327, 0.1911, 0.08327, 0.1911, 0.08816, 0.1898, 0.08327, 0.1898, 0.07837, 0.1911, 0.07837, 0.1911, 0.08327, 0.1632, 0.1211, 0.1595, 0.1211, 0.1595, 0.1194, 0.1632, 0.1194, 0.1595, 0.1211, 0.1558, 0.1211, 0.1558, 0.1194, 0.1595, 0.1194, 0.1558, 0.1211, 0.1521, 0.1211, 0.1521, 0.1194, 0.1558, 0.1194, 0.1521, 0.1211, 0.1484, 0.1211, 0.1484, 0.1194, 0.1521, 0.1194, 0.1484, 0.1211, 0.1447, 0.1211, 0.1447, 0.1194, 0.1484, 0.1194, 0.1632, 0.1194, 0.1595, 0.1194, 0.1595, 0.1081, 0.1632, 0.1081, 0.1595, 0.1194, 0.1558, 0.1194, 0.1558, 0.1081, 0.1595, 0.1081, 0.1558, 0.1194, 0.1521, 0.1194, 0.1521, 0.1081, 0.1558, 0.1081, 0.1521, 0.1194, 0.1484, 0.1194, 0.1484, 0.1081, 0.1521, 0.1081, 0.1484, 0.1194, 0.1447, 0.1194, 0.1447, 0.1081, 0.1484, 0.1081, 0.1632, 0.1237, 0.1595, 0.1237, 0.1595, 0.1211, 0.1632, 0.1211, 0.1595, 0.1237, 0.1558, 0.1237, 0.1558, 0.1211, 0.1595, 0.1211, 0.1558, 0.1237, 0.1521, 0.1237, 0.1521, 0.1211, 0.1558, 0.1211, 0.1521, 0.1237, 0.1484, 0.1237, 0.1484, 0.1211, 0.1521, 0.1211, 0.1484, 0.1237, 0.1447, 0.1237, 0.1447, 0.1211, 0.1484, 0.1211, 0.1641, 0.1028, 0.1641, 0.09795, 0.1678, 0.09795, 0.1678, 0.1028, 0.1641, 0.09795, 0.1641, 0.09305, 0.1678, 0.09305, 0.1678, 0.09795, 0.1641, 0.09305, 0.1641, 0.08816, 0.1678, 0.08816, 0.1678, 0.09305, 0.1641, 0.08816, 0.1641, 0.08327, 0.1678, 0.08327, 0.1678, 0.08816, 0.1641, 0.08327, 0.1641, 0.07837, 0.1678, 0.07837, 0.1678, 0.08327, 0.1746, 0.07348, 0.1746, 0.07837, 0.171, 0.07837, 0.171, 0.07348, 0.1746, 0.07837, 0.1746, 0.08327, 0.171, 0.08327, 0.171, 0.07837, 0.1746, 0.08327, 0.1746, 0.08816, 0.171, 0.08816, 0.171, 0.08327, 0.1746, 0.08816, 0.1746, 0.09305, 0.171, 0.09305, 0.171, 0.08816, 0.1746, 0.09305, 0.1746, 0.09795, 0.171, 0.09795, 0.171, 0.09305, 0.171, 0.1028, 0.1678, 0.1028, 0.1678, 0.09795, 0.171, 0.09795, 0.171, 0.09795, 0.1678, 0.09795, 0.1678, 0.09305, 0.171, 0.09305, 0.3942, 0.3989, 0.3719, 0.3989, 0.3719, 0.365, 0.3942, 0.365, 0.171, 0.08816, 0.1678, 0.08816, 0.1678, 0.08327, 0.171, 0.08327, 0.171, 0.08327, 0.1678, 0.08327, 0.1678, 0.07837, 0.171, 0.07837, 0.1632, 0.1028, 0.1632, 0.09795, 0.1641, 0.09795, 0.1641, 0.1028, 0.1632, 0.09795, 0.1632, 0.09305, 0.1641, 0.09305, 0.1641, 0.09795, 0.1632, 0.09305, 0.1632, 0.08816, 0.1641, 0.08816, 0.1641, 0.09305, 0.1632, 0.08816, 0.1632, 0.08327, 0.1641, 0.08327, 0.1641, 0.08816, 0.1632, 0.08327, 0.1632, 0.07837, 0.1641, 0.07837, 0.1641, 0.08327, 0.1843, 0.1028, 0.1843, 0.1077, 0.1826, 0.1077, 0.1826, 0.1028, 0.1843, 0.1077, 0.1843, 0.1126, 0.1826, 0.1126, 0.1826, 0.1077, 0.1843, 0.1126, 0.1843, 0.1175, 0.1826, 0.1175, 0.1826, 0.1126, 0.1843, 0.1175, 0.1843, 0.1224, 0.1826, 0.1224, 0.1826, 0.1175, 0.1843, 0.1224, 0.1843, 0.1273, 0.1826, 0.1273, 0.1826, 0.1224, 0.1902, 0.1028, 0.1902, 0.1077, 0.1843, 0.1077, 0.1843, 0.1028, 0.1902, 0.1077, 0.1902, 0.1126, 0.1843, 0.1126, 0.1843, 0.1077, 0.1902, 0.1126, 0.1902, 0.1175, 0.1843, 0.1175, 0.1843, 0.1126, 0.1902, 0.1175, 0.1902, 0.1224, 0.1843, 0.1224, 0.1843, 0.1175, 0.1902, 0.1224, 0.1902, 0.1273, 0.1843, 0.1273, 0.1843, 0.1224, 0.1775, 0.07348, 0.1775, 0.06859, 0.1791, 0.06859, 0.1791, 0.07348, 0.1775, 0.06859, 0.1775, 0.0637, 0.1791, 0.0637, 0.1791, 0.06859, 0.1775, 0.0637, 0.1775, 0.0588, 0.1791, 0.0588, 0.1791, 0.0637, 0.1775, 0.0588, 0.1775, 0.05391, 0.1791, 0.05391, 0.1791, 0.0588, 0.1775, 0.05391, 0.1775, 0.04902, 0.1791, 0.04902, 0.1791, 0.05391, 0.1778, 0.07348, 0.1778, 0.07837, 0.1746, 0.07837, 0.1746, 0.07348, 0.1778, 0.07837, 0.1778, 0.08327, 0.1746, 0.08327, 0.1746, 0.07837, 0.1778, 0.08327, 0.1778, 0.08816, 0.1746, 0.08816, 0.1746, 0.08327, 0.1778, 0.08816, 0.1778, 0.09305, 0.1746, 0.09305, 0.1746, 0.08816, 0.1778, 0.09305, 0.1778, 0.09795, 0.1746, 0.09795, 0.1746, 0.09305, 0.1791, 0.07348, 0.1791, 0.06859, 0.1818, 0.06859, 0.1818, 0.07348, 0.1791, 0.06859, 0.1791, 0.0637, 0.1818, 0.0637, 0.1818, 0.06859, 0.1791, 0.0637, 0.1791, 0.0588, 0.1818, 0.0588, 0.1818, 0.0637, 0.1791, 0.0588, 0.1791, 0.05391, 0.1818, 0.05391, 0.1818, 0.0588, 0.1791, 0.05391, 0.1791, 0.04902, 0.1818, 0.04902, 0.1818, 0.05391, 0.176, 0.07348, 0.176, 0.06859, 0.1775, 0.06859, 0.1775, 0.07348, 0.176, 0.06859, 0.176, 0.0637, 0.1775, 0.0637, 0.1775, 0.06859, 0.176, 0.0637, 0.176, 0.0588, 0.1775, 0.0588, 0.1775, 0.0637, 0.176, 0.0588, 0.176, 0.05391, 0.1775, 0.05391, 0.1775, 0.0588, 0.176, 0.05391, 0.176, 0.04902, 0.1775, 0.04902, 0.1775, 0.05391, 0.1805, 0.07348, 0.1805, 0.07837, 0.1778, 0.07837, 0.1778, 0.07348, 0.1805, 0.07837, 0.1805, 0.08327, 0.1778, 0.08327, 0.1778, 0.07837, 0.1805, 0.08327, 0.1805, 0.08816, 0.1778, 0.08816, 0.1778, 0.08327, 0.1805, 0.08816, 0.1805, 0.09305, 0.1778, 0.09305, 0.1778, 0.08816, 0.1805, 0.09305, 0.1805, 0.09795, 0.1778, 0.09795, 0.1778, 0.09305, 0.1833, 0.07348, 0.1833, 0.07837, 0.1805, 0.07837, 0.1805, 0.07348, 0.1833, 0.07837, 0.1833, 0.08327, 0.1805, 0.08327, 0.1805, 0.07837, 0.1833, 0.08327, 0.1833, 0.08816, 0.1805, 0.08816, 0.1805, 0.08327, 0.1833, 0.08816, 0.1833, 0.09305, 0.1805, 0.09305, 0.1805, 0.08816, 0.1833, 0.09305, 0.1833, 0.09795, 0.1805, 0.09795, 0.1805, 0.09305, 0.1693, 0.07348, 0.1693, 0.06859, 0.1726, 0.06859, 0.1726, 0.07348, 0.1693, 0.06859, 0.1693, 0.0637, 0.1726, 0.0637, 0.1726, 0.06859, 0.1693, 0.0637, 0.1693, 0.0588, 0.1726, 0.0588, 0.1726, 0.0637, 0.1693, 0.0588, 0.1693, 0.05391, 0.1726, 0.05391, 0.1726, 0.0588, 0.1693, 0.05391, 0.1693, 0.04902, 0.1726, 0.04902, 0.1726, 0.05391, 0.1667, 0.1322, 0.1667, 0.1371, 0.1632, 0.1371, 0.1632, 0.1322, 0.1667, 0.1371, 0.1667, 0.142, 0.1632, 0.142, 0.1632, 0.1371, 0.1667, 0.142, 0.1667, 0.1469, 0.1632, 0.1469, 0.1632, 0.142, 0.1667, 0.1469, 0.1667, 0.1518, 0.1632, 0.1518, 0.1632, 0.1469, 0.1667, 0.1518, 0.1667, 0.1567, 0.1632, 0.1567, 0.1632, 0.1518, 0.1726, 0.07348, 0.1726, 0.06859, 0.176, 0.06859, 0.176, 0.07348, 0.1726, 0.06859, 0.1726, 0.0637, 0.176, 0.0637, 0.176, 0.06859, 0.1726, 0.0637, 0.1726, 0.0588, 0.176, 0.0588, 0.176, 0.0637, 0.1726, 0.0588, 0.1726, 0.05391, 0.176, 0.05391, 0.176, 0.0588, 0.3589, 0.4362, 0.3589, 0.3754, 0.4012, 0.3754, 0.4012, 0.4362, 0.1694, 0.1322, 0.1694, 0.1371, 0.1667, 0.1371, 0.1667, 0.1322, 0.1694, 0.1371, 0.1694, 0.142, 0.1667, 0.142, 0.1667, 0.1371, 0.1694, 0.142, 0.1694, 0.1469, 0.1667, 0.1469, 0.1667, 0.142, 0.1694, 0.1469, 0.1694, 0.1518, 0.1667, 0.1518, 0.1667, 0.1469, 0.1694, 0.1518, 0.1694, 0.1567, 0.1667, 0.1567, 0.1667, 0.1518, 0.1632, 0.07348, 0.1632, 0.06859, 0.1661, 0.06859, 0.1661, 0.07348, 0.1632, 0.06859, 0.1632, 0.0637, 0.1661, 0.0637, 0.1661, 0.06859, 0.1632, 0.0637, 0.1632, 0.0588, 0.1661, 0.0588, 0.1661, 0.0637, 0.1632, 0.0588, 0.1632, 0.05391, 0.1661, 0.05391, 0.1661, 0.0588, 0.1632, 0.05391, 0.1632, 0.04902, 0.1661, 0.04902, 0.1661, 0.05391, 0.1661, 0.07348, 0.1661, 0.06859, 0.1693, 0.06859, 0.1693, 0.07348, 0.1661, 0.06859, 0.1661, 0.0637, 0.1693, 0.0637, 0.1693, 0.06859, 0.1661, 0.0637, 0.1661, 0.0588, 0.1693, 0.0588, 0.1693, 0.0637, 0.1661, 0.0588, 0.1661, 0.05391, 0.1693, 0.05391, 0.1693, 0.0588, 0.1661, 0.05391, 0.1661, 0.04902, 0.1693, 0.04902, 0.1693, 0.05391, 0.1534, 0.1719, 0.1534, 0.167, 0.1555, 0.167, 0.1555, 0.1719, 0.1534, 0.167, 0.1534, 0.1621, 0.1555, 0.1621, 0.1555, 0.167, 0.1534, 0.1621, 0.1534, 0.1573, 0.1555, 0.1573, 0.1555, 0.1621, 0.1534, 0.1573, 0.1534, 0.1524, 0.1555, 0.1524, 0.1555, 0.1573, 0.1534, 0.1524, 0.1534, 0.1475, 0.1555, 0.1475, 0.1555, 0.1524, 0.1864, 0.07348, 0.1864, 0.07837, 0.1833, 0.07837, 0.1833, 0.07348, 0.1864, 0.07837, 0.1864, 0.08327, 0.1833, 0.08327, 0.1833, 0.07837, 0.1864, 0.08327, 0.1864, 0.08816, 0.1833, 0.08816, 0.1833, 0.08327, 0.1864, 0.08816, 0.1864, 0.09305, 0.1833, 0.09305, 0.1833, 0.08816, 0.1864, 0.09305, 0.1864, 0.09795, 0.1833, 0.09795, 0.1833, 0.09305, 0.1716, 0.1322, 0.1716, 0.1371, 0.1694, 0.1371, 0.1694, 0.1322, 0.1716, 0.1371, 0.1716, 0.142, 0.1694, 0.142, 0.1694, 0.1371, 0.1716, 0.142, 0.1716, 0.1469, 0.1694, 0.1469, 0.1694, 0.142, 0.1716, 0.1469, 0.1716, 0.1518, 0.1694, 0.1518, 0.1694, 0.1469, 0.1716, 0.1518, 0.1716, 0.1567, 0.1694, 0.1567, 0.1694, 0.1518, 0.1898, 0.07348, 0.1898, 0.07837, 0.1864, 0.07837, 0.1864, 0.07348, 0.1898, 0.07837, 0.1898, 0.08327, 0.1864, 0.08327, 0.1864, 0.07837, 0.1898, 0.08327, 0.1898, 0.08816, 0.1864, 0.08816, 0.1864, 0.08327, 0.1898, 0.08816, 0.1898, 0.09305, 0.1864, 0.09305, 0.1864, 0.08816, 0.1898, 0.09305, 0.1898, 0.09795, 0.1864, 0.09795, 0.1864, 0.09305, 0.1909, 0.1322, 0.1909, 0.1371, 0.1896, 0.1371, 0.1896, 0.1322, 0.1909, 0.1371, 0.1909, 0.142, 0.1896, 0.142, 0.1896, 0.1371, 0.1909, 0.142, 0.1909, 0.1469, 0.1896, 0.1469, 0.1896, 0.142, 0.1909, 0.1469, 0.1909, 0.1518, 0.1896, 0.1518, 0.1896, 0.1469, 0.1909, 0.1518, 0.1909, 0.1567, 0.1896, 0.1567, 0.1896, 0.1518, 0.141, 0.1406, 0.1447, 0.1406, 0.1447, 0.1426, 0.141, 0.1426, 0.1447, 0.1406, 0.1484, 0.1406, 0.1484, 0.1426, 0.1447, 0.1426, 0.1484, 0.1406, 0.1521, 0.1406, 0.1521, 0.1426, 0.1484, 0.1426, 0.1521, 0.1406, 0.1558, 0.1406, 0.1558, 0.1426, 0.1521, 0.1426, 0.1558, 0.1406, 0.1595, 0.1406, 0.1595, 0.1426, 0.1558, 0.1426, 0.1513, 0.1719, 0.1513, 0.167, 0.1534, 0.167, 0.1534, 0.1719, 0.1513, 0.167, 0.1513, 0.1621, 0.1534, 0.1621, 0.1534, 0.167, 0.1513, 0.1621, 0.1513, 0.1573, 0.1534, 0.1573, 0.1534, 0.1621, 0.1513, 0.1573, 0.1513, 0.1524, 0.1534, 0.1524, 0.1534, 0.1573, 0.1513, 0.1524, 0.1513, 0.1475, 0.1534, 0.1475, 0.1534, 0.1524, 0.1927, 0.1322, 0.1927, 0.1371, 0.1909, 0.1371, 0.1909, 0.1322, 0.1927, 0.1371, 0.1927, 0.142, 0.1909, 0.142, 0.1909, 0.1371, 0.1927, 0.142, 0.1927, 0.1469, 0.1909, 0.1469, 0.1909, 0.142, 0.1927, 0.1469, 0.1927, 0.1518, 0.1909, 0.1518, 0.1909, 0.1469, 0.1927, 0.1518, 0.1927, 0.1567, 0.1909, 0.1567, 0.1909, 0.1518, 0.141, 0.1378, 0.1447, 0.1378, 0.1447, 0.1406, 0.141, 0.1406, 0.1447, 0.1378, 0.1484, 0.1378, 0.1484, 0.1406, 0.1447, 0.1406, 0.1484, 0.1378, 0.1521, 0.1378, 0.1521, 0.1406, 0.1484, 0.1406, 0.1521, 0.1378, 0.1558, 0.1378, 0.1558, 0.1406, 0.1521, 0.1406, 0.1558, 0.1378, 0.1595, 0.1378, 0.1595, 0.1406, 0.1558, 0.1406, 0.141, 0.1364, 0.1447, 0.1364, 0.1447, 0.1378, 0.141, 0.1378, 0.1447, 0.1364, 0.1484, 0.1364, 0.1484, 0.1378, 0.1447, 0.1378, 0.1484, 0.1364, 0.1521, 0.1364, 0.1521, 0.1378, 0.1484, 0.1378, 0.1521, 0.1364, 0.1558, 0.1364, 0.1558, 0.1378, 0.1521, 0.1378, 0.1558, 0.1364, 0.1595, 0.1364, 0.1595, 0.1378, 0.1558, 0.1378, 0.141, 0.1349, 0.1447, 0.1349, 0.1447, 0.1364, 0.141, 0.1364, 0.1447, 0.1349, 0.1484, 0.1349, 0.1484, 0.1364, 0.1447, 0.1364, 0.1484, 0.1349, 0.1521, 0.1349, 0.1521, 0.1364, 0.1484, 0.1364, 0.1521, 0.1349, 0.1558, 0.1349, 0.1558, 0.1364, 0.1521, 0.1364, 0.1558, 0.1349, 0.1595, 0.1349, 0.1595, 0.1364, 0.1558, 0.1364, 0.1642, 0.1028, 0.1642, 0.1077, 0.1632, 0.1077, 0.1632, 0.1028, 0.1642, 0.1077, 0.1642, 0.1126, 0.1632, 0.1126, 0.1632, 0.1077, 0.1642, 0.1126, 0.1642, 0.1175, 0.1632, 0.1175, 0.1632, 0.1126, 0.1642, 0.1175, 0.1642, 0.1224, 0.1632, 0.1224, 0.1632, 0.1175, 0.1642, 0.1224, 0.1642, 0.1273, 0.1632, 0.1273, 0.1632, 0.1224, 0.1756, 0.1322, 0.1756, 0.1371, 0.1719, 0.1371, 0.1719, 0.1322, 0.1756, 0.1371, 0.1756, 0.142, 0.1719, 0.142, 0.1719, 0.1371, 0.1756, 0.142, 0.1756, 0.1469, 0.1719, 0.1469, 0.1719, 0.142, 0.1756, 0.1469, 0.1756, 0.1518, 0.1719, 0.1518, 0.1719, 0.1469, 0.1756, 0.1518, 0.1756, 0.1567, 0.1719, 0.1567, 0.1719, 0.1518, 0.1902, 0.1322, 0.1902, 0.1273, 0.1912, 0.1273, 0.1912, 0.1322, 0.1902, 0.1273, 0.1902, 0.1224, 0.1912, 0.1224, 0.1912, 0.1273, 0.1902, 0.1224, 0.1902, 0.1175, 0.1912, 0.1175, 0.1912, 0.1224, 0.1902, 0.1175, 0.1902, 0.1126, 0.1912, 0.1126, 0.1912, 0.1175, 0.1902, 0.1126, 0.1902, 0.1077, 0.1912, 0.1077, 0.1912, 0.1126, 0.1734, 0.1322, 0.1642, 0.1322, 0.1642, 0.1273, 0.1734, 0.1273, 0.1734, 0.1273, 0.1642, 0.1273, 0.1642, 0.1224, 0.1734, 0.1224, 0.1734, 0.1224, 0.1642, 0.1224, 0.1642, 0.1175, 0.1734, 0.1175, 0.1734, 0.1175, 0.1642, 0.1175, 0.1642, 0.1126, 0.1734, 0.1126, 0.1734, 0.1126, 0.1642, 0.1126, 0.1642, 0.1077, 0.1734, 0.1077, 0.141, 0.1237, 0.1447, 0.1237, 0.1447, 0.1349, 0.141, 0.1349, 0.1447, 0.1237, 0.1484, 0.1237, 0.1484, 0.1349, 0.1447, 0.1349, 0.1484, 0.1237, 0.1521, 0.1237, 0.1521, 0.1349, 0.1484, 0.1349, 0.1521, 0.1237, 0.1558, 0.1237, 0.1558, 0.1349, 0.1521, 0.1349, 0.1558, 0.1237, 0.1595, 0.1237, 0.1595, 0.1349, 0.1558, 0.1349, 0.352, 0.4641, 0.3445, 0.4227, 0.3693, 0.4224, 0.3704, 0.4322, 0.1143, 0.09781, 0.114, 0.095, 0.1188, 0.09495, 0.1189, 0.1063, 0.109, 0.107, 0.3426, 0.3736, 0.3426, 0.3643, 0.3633, 0.3706, 0.3684, 0.4148, 0.3693, 0.4224, 0.3445, 0.4227, 0.3435, 0.417, 0.1066, 0.09344, 0.1069, 0.09508, 0.1039, 0.09511, 0.103, 0.09377, 0.3633, 0.3706, 0.3677, 0.4086, 0.3424, 0.4109, 0.3426, 0.3736, 0.1063, 0.08099, 0.1063, 0.09169, 0.1029, 0.09199, 0.1032, 0.08146, 0.3677, 0.4086, 0.3684, 0.4148, 0.3435, 0.417, 0.3424, 0.4109, 0.1063, 0.09169, 0.1066, 0.09344, 0.103, 0.09377, 0.1029, 0.09199])
me_cube.materials.append(mat_car)
me_cube.use_remesh_preserve_volume = False
me_cube.use_remesh_preserve_attributes = False
me_cube.use_mirror_vertex_groups = False
me_cube.update()

# ---- objects
ob_wheel4 = bpy.data.objects.new('Wheel4', me_cylinder_003)
ob_wheel3 = bpy.data.objects.new('Wheel3', me_cylinder_002)
ob_wheel2 = bpy.data.objects.new('Wheel2', me_cylinder_001)
ob_wheel1 = bpy.data.objects.new('Wheel1', me_cylinder)
ob_carbody = bpy.data.objects.new('CarBody', me_cube)

# ---- transforms, parenting, visibility, modifiers, constraints
ob_wheel4.location = (-2.377, -1.228, -1.719)
ob_wheel4.rotation_euler = (1.571, -0.0, 0.0)
ob_wheel4.lineart.crease_threshold = 0.0
ob_wheel3.location = (-2.377, 1.172, -1.719)
ob_wheel3.rotation_euler = (1.571, -0.0, 0.0)
ob_wheel3.lineart.crease_threshold = 0.0
ob_wheel2.location = (2.555, 1.172, -1.719)
ob_wheel2.rotation_euler = (1.571, -0.0, 0.0)
ob_wheel2.lineart.crease_threshold = 0.0
ob_wheel1.location = (2.555, -1.228, -1.719)
ob_wheel1.rotation_euler = (1.571, -0.0, 0.0)
ob_wheel1.lineart.crease_threshold = 0.0
ob_carbody.location = (0.004689, 0.004791, -0.09085)
ob_carbody.lock_rotations_4d = False
ob_carbody.empty_display_type = 'ARROWS'
ob_carbody.lineart.crease_threshold = 0.0

# ---- collection membership
col_collection_1.objects.link(ob_wheel4)
col_collection_1.objects.link(ob_wheel3)
col_collection_1.objects.link(ob_wheel2)
col_collection_1.objects.link(ob_wheel1)
col_collection_1.objects.link(ob_carbody)

# ---- scene / render settings (as saved in the file)
scene.frame_start = 1; scene.frame_end = 250; scene.frame_set(0)
scene.render.engine = 'BLENDER_EEVEE_NEXT'
scene.render.resolution_percentage = 50
scene.render.dither_intensity = 0.0
scene.cycles.use_denoising = False
scene.cycles.samples = 128
scene.cycles.sampling_pattern = 'TABULATED_SOBOL'
scene.cycles.use_adaptive_sampling = False
scene.cycles.use_light_tree = False
scene.cycles.blur_glossy = 0.0
scene.cycles.sample_clamp_indirect = 0.0
scene.view_settings.view_transform = 'Standard'
bpy.context.view_layer.update()

# ---- added for rendering (the .blend has no active camera and no usable light): camera, sun
cam_auto = bpy.data.cameras.new('AutoCamera')
cam_auto.lens = 50.0
cam_auto.sensor_width = 36.0
cam_auto.clip_end = 1000.0
ob_auto_camera = bpy.data.objects.new('AutoCamera', cam_auto)
scene.collection.objects.link(ob_auto_camera)
ob_auto_camera.location = (8.21928, -9.8572, 5.57191)
ob_auto_camera.rotation_euler = (1.09748, -7.21219e-08, 0.694738)
scene.camera = ob_auto_camera
light_auto_sun = bpy.data.lights.new('AutoSun', 'SUN')
light_auto_sun.energy = 3.0
light_auto_sun.angle = 0.0523599
ob_auto_sun = bpy.data.objects.new('AutoSun', light_auto_sun)
scene.collection.objects.link(ob_auto_sun)
ob_auto_sun.rotation_euler = (0.872665, 0.174533, 0.523599)
bpy.context.view_layer.update()
